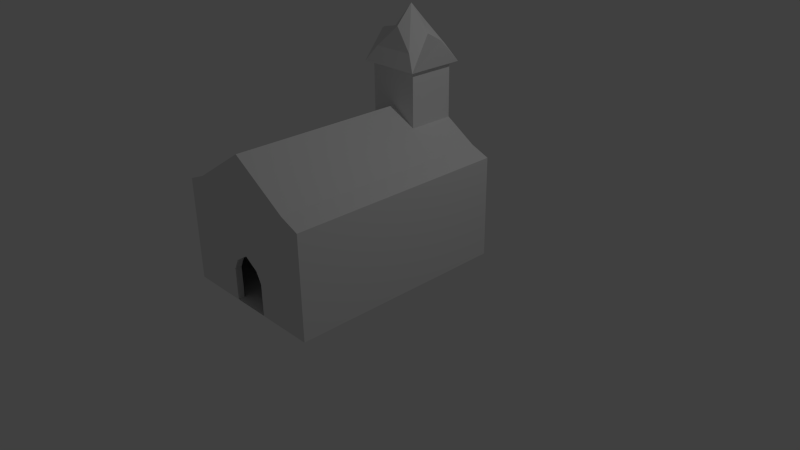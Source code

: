 # Source: church.blend  (saved by Blender 2.67.0; exported with 4.5.12 LTS)
import bpy
from mathutils import Matrix  # noqa: F401  (used for matrix-valued properties, if any)

bpy.ops.wm.read_factory_settings(use_empty=True)
scene = bpy.context.scene
scene.name = 'Scene'

# ---- collections
col_collection_1 = bpy.data.collections.new('Collection 1'); scene.collection.children.link(col_collection_1)

# ---- materials (node trees are filled in below, after node groups)
mat_material = bpy.data.materials.new('Material')
mat_material.alpha_threshold = 0.0
mat_material.use_transparent_shadow = False
mat_material.roughness = 0.5
mat_material.line_color = (0.0, 0.0, 0.0, 1.0)

# ---- material node trees

# ---- world
world_world = bpy.data.worlds.new('World'); scene.world = world_world
world_world.color = (0.05088, 0.05088, 0.05088)
world_world.use_sun_shadow = False
world_world.sun_shadow_jitter_overblur = 0.0
world_world.cycles.sampling_method = 'MANUAL'
world_world.cycles.sample_map_resolution = 256

# ---- cameras
cam_camera = bpy.data.cameras.new('Camera')
cam_camera.clip_end = 100.0
cam_camera.lens = 35.0
cam_camera.sensor_width = 32.0
cam_camera.sensor_height = 18.0
cam_camera.ortho_scale = 7.314
cam_camera.dof.focus_distance = 0.0
cam_camera.dof.aperture_fstop = 128.0

# ---- lights
light_lamp = bpy.data.lights.new('Lamp', 'POINT')
light_lamp.transmission_factor = 0.0
light_lamp.cutoff_distance = 30.0
light_lamp.energy = 100.0
light_lamp.shadow_buffer_clip_start = 1.001
light_lamp.shadow_soft_size = 0.1
light_lamp.shadow_maximum_resolution = 0.006
light_lamp.use_absolute_resolution = True
light_lamp.cycles.use_multiple_importance_sampling = False

# ---- meshes
me_cylinder = bpy.data.meshes.new('Cylinder')
me_cylinder.from_pydata([(0.09564, -2.162, 0.917), (0.09564, -2.162, 1.935), (0.1261, -2.172, 0.917), (0.1261, -2.172, 1.935), (0.145, -2.198, 0.917), (0.145, -2.198, 1.935), (0.145, -2.23, 0.917), (0.145, -2.23, 1.935), (0.1261, -2.256, 0.917), (0.1261, -2.256, 1.935), (0.09564, -2.266, 0.917), (0.09564, -2.266, 1.935), (0.06512, -2.256, 0.917), (0.06512, -2.256, 1.935), (0.04627, -2.23, 0.917), (0.04627, -2.23, 1.935), (0.04627, -2.198, 0.917), (0.04627, -2.198, 1.935), (0.06512, -2.172, 0.917), (0.06512, -2.172, 1.935), (-1.076, -2.162, 0.917), (-1.076, -2.162, 1.935), (-1.045, -2.172, 0.917), (-1.045, -2.172, 1.935), (-1.026, -2.198, 0.917), (-1.026, -2.198, 1.935), (-1.026, -2.23, 0.917), (-1.026, -2.23, 1.935), (-1.045, -2.256, 0.917), (-1.045, -2.256, 1.935), (-1.076, -2.266, 0.917), (-1.076, -2.266, 1.935), (-1.106, -2.256, 0.917), (-1.106, -2.256, 1.935), (-1.125, -2.23, 0.917), (-1.125, -2.23, 1.935), (-1.125, -2.198, 0.917), (-1.125, -2.198, 1.935), (-1.106, -2.172, 0.917), (-1.106, -2.172, 1.935), (-1.076, -0.249, 0.917), (-1.076, -0.249, 1.935), (-1.045, -0.2589, 0.917), (-1.045, -0.2589, 1.935), (-1.026, -0.2849, 0.917), (-1.026, -0.2849, 1.935), (-1.026, -0.3169, 0.917), (-1.026, -0.3169, 1.935), (-1.045, -0.3429, 0.917), (-1.045, -0.3429, 1.935), (-1.076, -0.3528, 0.917), (-1.076, -0.3528, 1.935), (-1.106, -0.3429, 0.917), (-1.106, -0.3429, 1.935), (-1.125, -0.3169, 0.917), (-1.125, -0.3169, 1.935), (-1.125, -0.2849, 0.917), (-1.125, -0.2849, 1.935), (-1.106, -0.2589, 0.917), (-1.106, -0.2589, 1.935), (0.1337, -0.249, 0.917), (0.1337, -0.249, 1.935), (0.1643, -0.2589, 0.917), (0.1643, -0.2589, 1.935), (0.1831, -0.2849, 0.917), (0.1831, -0.2849, 1.935), (0.1831, -0.3169, 0.917), (0.1831, -0.3169, 1.935), (0.1643, -0.3429, 0.917), (0.1643, -0.3429, 1.935), (0.1337, -0.3528, 0.917), (0.1337, -0.3528, 1.935), (0.1032, -0.3429, 0.917), (0.1032, -0.3429, 1.935), (0.08438, -0.3169, 0.917), (0.08438, -0.3169, 1.935), (0.08438, -0.2849, 0.917), (0.08438, -0.2849, 1.935), (0.1032, -0.2589, 0.917), (0.1032, -0.2589, 1.935), (0.1337, -1.258, 0.917), (0.1337, -1.258, 1.935), (0.1643, -1.268, 0.917), (0.1643, -1.268, 1.935), (0.1831, -1.294, 0.917), (0.1831, -1.294, 1.935), (0.1831, -1.326, 0.917), (0.1831, -1.326, 1.935), (0.1643, -1.352, 0.917), (0.1643, -1.352, 1.935), (0.1337, -1.362, 0.917), (0.1337, -1.362, 1.935), (0.1032, -1.352, 0.917), (0.1032, -1.352, 1.935), (0.08438, -1.326, 0.917), (0.08438, -1.326, 1.935), (0.08438, -1.294, 0.917), (0.08438, -1.294, 1.935), (0.1032, -1.268, 0.917), (0.1032, -1.268, 1.935), (-1.075, -1.258, 0.917), (-1.075, -1.258, 1.935), (-1.044, -1.268, 0.917), (-1.044, -1.268, 1.935), (-1.025, -1.294, 0.917), (-1.025, -1.294, 1.935), (-1.025, -1.326, 0.917), (-1.025, -1.326, 1.935), (-1.044, -1.352, 0.917), (-1.044, -1.352, 1.935), (-1.075, -1.362, 0.917), (-1.075, -1.362, 1.935), (-1.105, -1.352, 0.917), (-1.105, -1.352, 1.935), (-1.124, -1.326, 0.917), (-1.124, -1.326, 1.935), (-1.124, -1.294, 0.917), (-1.124, -1.294, 1.935), (-1.105, -1.268, 0.917), (-1.105, -1.268, 1.935)], [], [(0, 1, 3, 2), (2, 3, 5, 4), (4, 5, 7, 6), (6, 7, 9, 8), (8, 9, 11, 10), (10, 11, 13, 12), (12, 13, 15, 14), (14, 15, 17, 16), (3, 1, 19, 17, 15, 13, 11, 9, 7, 5), (18, 19, 1, 0), (16, 17, 19, 18), (0, 2, 4, 6, 8, 10, 12, 14, 16, 18), (20, 21, 23, 22), (22, 23, 25, 24), (24, 25, 27, 26), (26, 27, 29, 28), (28, 29, 31, 30), (30, 31, 33, 32), (32, 33, 35, 34), (34, 35, 37, 36), (23, 21, 39, 37, 35, 33, 31, 29, 27, 25), (38, 39, 21, 20), (36, 37, 39, 38), (40, 41, 43, 42), (42, 43, 45, 44), (44, 45, 47, 46), (46, 47, 49, 48), (48, 49, 51, 50), (50, 51, 53, 52), (52, 53, 55, 54), (54, 55, 57, 56), (43, 41, 59, 57, 55, 53, 51, 49, 47, 45), (58, 59, 41, 40), (56, 57, 59, 58), (60, 61, 63, 62), (62, 63, 65, 64), (64, 65, 67, 66), (66, 67, 69, 68), (68, 69, 71, 70), (70, 71, 73, 72), (72, 73, 75, 74), (74, 75, 77, 76), (63, 61, 79, 77, 75, 73, 71, 69, 67, 65), (78, 79, 61, 60), (76, 77, 79, 78), (80, 81, 83, 82), (82, 83, 85, 84), (84, 85, 87, 86), (86, 87, 89, 88), (88, 89, 91, 90), (90, 91, 93, 92), (92, 93, 95, 94), (94, 95, 97, 96), (83, 81, 99, 97, 95, 93, 91, 89, 87, 85), (98, 99, 81, 80), (96, 97, 99, 98), (100, 101, 103, 102), (102, 103, 105, 104), (104, 105, 107, 106), (106, 107, 109, 108), (108, 109, 111, 110), (110, 111, 113, 112), (112, 113, 115, 114), (114, 115, 117, 116), (103, 101, 119, 117, 115, 113, 111, 109, 107, 105), (118, 119, 101, 100), (116, 117, 119, 118)])
me_cylinder.use_remesh_preserve_volume = False
me_cylinder.use_remesh_preserve_attributes = False
me_cylinder.use_mirror_vertex_groups = False
me_cylinder.update()
me_cube = bpy.data.meshes.new('Cube')
me_cube.from_pydata([(1.0, 1.0, -0.9995), (1.0, -1.81, -0.9995), (-1.0, -1.81, -0.9995), (-1.0, 1.0, -0.9995), (1.0, 1.0, 0.3183), (1.0, -1.81, 0.3183), (-1.0, -1.81, 0.3183), (-1.0, 1.0, 0.3183), (0.0, -1.81, -0.9995), (1.0, -1.81, -0.3752), (-1.0, -1.81, -0.3752), (-5.364e-07, -1.81, 0.8981), (-0.2529, -1.81, -0.9995), (1.0, -1.81, -0.2288), (-1.0, -1.81, -0.2288), (-0.7486, -1.81, 0.4217), (0.2529, -1.81, -0.9995), (1.0, -1.81, -0.6704), (-1.0, -1.81, -0.6704), (0.7486, -1.81, 0.4217), (-0.2529, -1.81, -0.7234), (0.2529, -1.81, -0.7234), (-3.516e-07, -1.81, -0.3276), (-0.2529, -1.81, -0.5849), (-0.2529, -1.81, -0.9165), (0.2529, -1.81, -0.9165), (0.2529, -1.81, -0.5849), (-0.1835, -1.81, -0.4481), (0.1835, -1.81, -0.4481), (1.788e-07, 1.0, -0.9995), (1.0, 1.0, -0.3409), (-1.0, 1.0, -0.3409), (2.384e-07, 1.0, 0.8981), (2.384e-07, 1.0, -0.3409), (-0.5, 1.0, -0.9995), (1.0, 1.0, -0.0113), (-1.0, 1.0, -0.0113), (-0.7486, 1.0, 0.4217), (0.5, 1.0, -0.9995), (1.0, 1.0, -0.6704), (-1.0, 1.0, -0.6704), (0.7486, 1.0, 0.4217), (-0.5, 1.0, -0.3409), (0.5, 1.0, -0.3409), (2.384e-07, 1.0, -0.0113), (2.086e-07, 1.0, -0.6704), (-0.5, 1.0, -0.6704), (-0.5, 1.0, -0.0113), (0.5, 1.0, -0.0113), (0.5, 1.0, -0.6704), (0.9987, -1.81, 0.01463), (-0.9983, -1.81, 0.01463), (0.9987, 0.9995, 0.01463), (-0.9983, 0.9995, 0.01463), (-0.335, 0.3865, 0.6737), (-0.335, 0.9999, 0.6737), (0.3394, 0.9999, 0.6737), (0.3394, 0.3865, 0.6737), (-0.4065, 0.3071, 1.387), (-0.4065, 1.075, 1.387), (0.4109, 1.075, 1.387), (0.4109, 0.3071, 1.387), (-0.4952, 0.6912, 1.722), (0.002191, 0.9186, 1.847), (0.4996, 0.6912, 1.722), (0.002191, 0.4637, 1.847), (0.002191, 0.6912, 2.087), (-0.335, 0.3865, 1.369), (0.3394, 0.3865, 1.369), (-0.335, 0.9999, 1.369), (0.3394, 0.9999, 1.369), (0.2768, 0.9943, 1.583), (-0.2724, 0.388, 1.583), (-0.2724, 0.9943, 1.583), (0.2768, 0.388, 1.583), (-0.2756, 0.6912, 1.769), (0.2799, 0.6912, 1.769), (-0.4301, 0.3416, -0.9984), (-0.4301, 0.9992, -0.9984), (0.4285, 0.9992, -0.9984), (0.4285, 0.3416, -0.9984), (-0.4301, 0.3416, -0.9562), (-0.4301, 0.9992, -0.9562), (0.4285, 0.9992, -0.9562), (0.4285, 0.3416, -0.9562), (-0.1366, 0.475, -0.9571), (-0.1366, 0.6672, -0.9571), (0.1459, 0.6672, -0.9572), (0.1459, 0.475, -0.9572), (-0.2087, 0.426, -0.8391), (-0.2087, 0.7162, -0.8391), (0.218, 0.7162, -0.8391), (0.218, 0.426, -0.8391), (-0.2087, 0.5711, -0.8391), (-0.1366, 0.6672, -0.8938), (-0.1366, 0.475, -0.8938), (0.004632, 0.7162, -0.8391), (0.1459, 0.6672, -0.8938), (0.218, 0.5711, -0.8391), (0.1459, 0.475, -0.8938), (0.004632, 0.426, -0.8391), (-0.1366, 0.5711, -0.8938), (0.004632, 0.6672, -0.8938), (0.1459, 0.5711, -0.8938), (0.004632, 0.475, -0.8938), (0.004632, 0.5711, -0.8441), (-0.2087, 0.6437, -0.8391), (-0.2087, 0.426, -0.8867), (0.1113, 0.7162, -0.8391), (0.218, 0.4986, -0.8391), (-0.1021, 0.426, -0.8391), (-0.2087, 0.4986, -0.8391), (-0.2087, 0.7162, -0.8867), (-0.1021, 0.7162, -0.8391), (0.218, 0.7162, -0.8867), (0.218, 0.6437, -0.8391), (0.218, 0.426, -0.8867), (0.1113, 0.426, -0.8391), (-0.2087, 0.5711, -0.8867), (-0.1366, 0.5231, -0.8938), (-0.1366, 0.6191, -0.8938), (0.004632, 0.7162, -0.8867), (-0.066, 0.6672, -0.8938), (0.07527, 0.6672, -0.8938), (0.218, 0.5711, -0.8867), (0.1459, 0.6191, -0.8938), (0.1459, 0.5231, -0.8938), (0.004632, 0.426, -0.8867), (0.07527, 0.475, -0.8938), (-0.066, 0.475, -0.8938), (-0.2087, 0.4986, -0.8867), (-0.2087, 0.6437, -0.8867), (-0.1021, 0.7162, -0.8867), (0.1113, 0.7162, -0.8867), (0.218, 0.6437, -0.8867), (0.218, 0.4986, -0.8867), (0.1113, 0.426, -0.8867), (-0.1021, 0.426, -0.8867), (-0.1366, 0.5231, -0.9571), (-0.066, 0.6672, -0.9571), (0.1459, 0.6191, -0.9572), (0.07527, 0.475, -0.9572), (-0.1366, 0.6191, -0.9571), (0.07527, 0.6672, -0.9572), (0.1459, 0.5231, -0.9572), (-0.066, 0.475, -0.9571), (0.07527, 0.6191, -0.9572), (0.07527, 0.5231, -0.9572), (-0.066, 0.5231, -0.9571), (-0.066, 0.6191, -0.9571), (0.03995, 0.6672, -0.8938), (-0.03069, 0.475, -0.8938), (-0.03069, 0.6672, -0.8938), (0.03995, 0.475, -0.8938), (-0.066, 0.5711, -0.8938), (0.004632, 0.5711, -0.8938), (0.07527, 0.5711, -0.8938), (-0.03069, 0.5711, -0.8938), (0.03995, 0.5711, -0.8938), (-0.066, 0.5231, -0.8938), (0.07527, 0.6191, -0.8938), (0.05761, 0.6672, -0.8938), (-0.04834, 0.475, -0.8938), (-0.04834, 0.6672, -0.8938), (0.05761, 0.475, -0.8938), (-0.066, 0.6191, -0.8938), (0.07527, 0.5231, -0.8938), (-0.04834, 0.5711, -0.8938), (-0.03069, 0.5231, -0.8938), (-0.03069, 0.6191, -0.8938), (0.05761, 0.5711, -0.8938), (0.03995, 0.6191, -0.8938), (0.03995, 0.5231, -0.8938), (-0.04834, 0.5231, -0.8938), (-0.04834, 0.6191, -0.8938), (0.05761, 0.6191, -0.8938), (0.05761, 0.5231, -0.8938), (0.4601, 0.1181, -0.9999), (0.4619, 0.02643, -0.9999), (0.254, 0.02234, -0.9999), (0.2522, 0.114, -0.9999), (0.4601, 0.1181, -0.9406), (0.4908, 0.02319, -0.8684), (0.2252, 0.01797, -0.8684), (0.2522, 0.114, -0.9406), (0.4901, 0.05823, -0.8684), (0.3579, 0.02438, -0.8798), (0.2245, 0.053, -0.8684), (0.3561, 0.1161, -0.9406), (0.3574, 0.05181, -0.8798), (0.2534, 0.05184, -0.9406), (0.4081, 0.1171, -0.9406), (0.4613, 0.05593, -0.9406), (0.3041, 0.1151, -0.9406), (0.4094, 0.05283, -0.8785), (0.3054, 0.05079, -0.8785), (0.3574, 0.05388, -0.9406), (0.4093, 0.05491, -0.9406), (0.3054, 0.05286, -0.9406), (0.461, 0.07228, -0.9657), (0.3579, 0.02438, -0.9657), (0.2531, 0.06819, -0.9657), (0.3561, 0.1161, -0.9657), (0.357, 0.07024, -0.9657), (0.4606, 0.09521, -0.9999), (0.4384, 0.02597, -0.9999), (0.2535, 0.04526, -0.9999), (0.2757, 0.1145, -0.9999), (0.4615, 0.04936, -0.9999), (0.2775, 0.0228, -0.9999), (0.2526, 0.09112, -0.9999), (0.4366, 0.1177, -0.9999), (0.305, 0.06921, -0.9657), (0.409, 0.07126, -0.9657), (0.3566, 0.09316, -0.9657), (0.3575, 0.04731, -0.9657), (0.277, 0.04572, -0.9999), (0.2761, 0.09158, -0.9999), (0.4371, 0.09475, -0.9999), (0.438, 0.04889, -0.9999), (0.2791, 0.0687, -0.9657), (0.435, 0.07177, -0.9657), (0.4606, 0.09398, -0.9657), (0.2535, 0.04649, -0.9657), (0.4614, 0.05058, -0.9657), (0.2526, 0.08989, -0.9657), (0.2767, 0.04572, -0.9999), (0.3055, 0.04751, -0.9657), (0.2758, 0.09157, -0.9999), (0.3046, 0.09091, -0.9657), (0.4369, 0.09474, -0.9999), (0.4086, 0.09296, -0.9657), (0.4378, 0.04889, -0.9999), (0.4095, 0.04956, -0.9657), (0.2786, 0.0904, -0.9657), (0.2795, 0.047, -0.9657), (0.4346, 0.09347, -0.9657), (0.4354, 0.05007, -0.9657), (0.3564, 0.1046, -0.9657), (0.4346, 0.02589, -0.9657), (0.2794, 0.1146, -0.9657), (0.2812, 0.02287, -0.9657), (0.4328, 0.1176, -0.9657), (0.3577, 0.03585, -0.9657), (0.28, 0.04578, -0.9657), (0.2772, 0.03426, -0.9999), (0.2791, 0.09164, -0.9657), (0.2759, 0.103, -0.9999), (0.4345, 0.0947, -0.9657), (0.4368, 0.1062, -0.9999), (0.4354, 0.04884, -0.9657), (0.4382, 0.03743, -0.9999), (0.4344, 0.03736, -0.9657), (0.281, 0.03434, -0.9657), (0.2797, 0.1031, -0.9657), (0.4331, 0.1061, -0.9657), (0.306, 0.02336, -0.8785), (0.4099, 0.02541, -0.8785), (0.4619, 0.02643, -0.9411), (0.254, 0.02234, -0.9411), (0.4601, -0.1103, -0.9999), (0.4619, -0.202, -0.9999), (0.254, -0.2061, -0.9999), (0.2522, -0.1144, -0.9999), (0.4601, -0.1103, -0.9406), (0.4908, -0.2052, -0.8684), (0.2252, -0.2105, -0.8684), (0.2522, -0.1144, -0.9406), (0.4901, -0.1702, -0.8684), (0.3579, -0.204, -0.8798), (0.2245, -0.1754, -0.8684), (0.3561, -0.1123, -0.9406), (0.3574, -0.1766, -0.8798), (0.2534, -0.1766, -0.9406), (0.4081, -0.1113, -0.9406), (0.4613, -0.1725, -0.9406), (0.3041, -0.1134, -0.9406), (0.4094, -0.1756, -0.8785), (0.3054, -0.1776, -0.8785), (0.3574, -0.1745, -0.9406), (0.4093, -0.1735, -0.9406), (0.3054, -0.1756, -0.9406), (0.461, -0.1561, -0.9657), (0.3579, -0.204, -0.9657), (0.2531, -0.1602, -0.9657), (0.3561, -0.1123, -0.9657), (0.357, -0.1582, -0.9657), (0.4606, -0.1332, -0.9999), (0.4384, -0.2025, -0.9999), (0.2535, -0.1832, -0.9999), (0.2757, -0.1139, -0.9999), (0.4615, -0.1791, -0.9999), (0.2775, -0.2056, -0.9999), (0.2531, -0.1373, -0.9999), (0.4366, -0.1108, -0.9999), (0.305, -0.1592, -0.9657), (0.409, -0.1572, -0.9657), (0.3566, -0.1353, -0.9657), (0.3575, -0.1811, -0.9657), (0.277, -0.1827, -0.9999), (0.2761, -0.1369, -0.9999), (0.4371, -0.1337, -0.9999), (0.438, -0.1795, -0.9999), (0.2791, -0.1597, -0.9657), (0.435, -0.1567, -0.9657), (0.4606, -0.1344, -0.9657), (0.2535, -0.1819, -0.9657), (0.4614, -0.1778, -0.9657), (0.2538, -0.1385, -0.9657), (0.2767, -0.1827, -0.9999), (0.3055, -0.1809, -0.9657), (0.3046, -0.1375, -0.9657), (0.4369, -0.1337, -0.9999), (0.4086, -0.1355, -0.9657), (0.4378, -0.1795, -0.9999), (0.4095, -0.1789, -0.9657), (0.2872, -0.138, -0.9657), (0.2795, -0.1814, -0.9657), (0.4346, -0.135, -0.9657), (0.4354, -0.1784, -0.9657), (0.3564, -0.1238, -0.9657), (0.4346, -0.2025, -0.9657), (0.2794, -0.1139, -0.9657), (0.2812, -0.2056, -0.9657), (0.4328, -0.1108, -0.9657), (0.3577, -0.1926, -0.9657), (0.28, -0.1826, -0.9657), (0.2772, -0.1942, -0.9999), (0.2791, -0.1368, -0.9657), (0.2759, -0.1254, -0.9999), (0.4345, -0.1337, -0.9657), (0.4368, -0.1222, -0.9999), (0.4354, -0.1796, -0.9657), (0.4382, -0.191, -0.9999), (0.4344, -0.1911, -0.9657), (0.281, -0.1941, -0.9657), (0.2797, -0.1253, -0.9657), (0.4331, -0.1223, -0.9657), (0.306, -0.2051, -0.8785), (0.4099, -0.203, -0.8785), (0.4619, -0.202, -0.9411), (0.254, -0.2061, -0.9411), (0.4601, -0.3798, -0.9999), (0.4619, -0.4715, -0.9999), (0.254, -0.4756, -0.9999), (0.2522, -0.3839, -0.9999), (0.4601, -0.3798, -0.9406), (0.4908, -0.4747, -0.8684), (0.2252, -0.4799, -0.8684), (0.2522, -0.3839, -0.9406), (0.4901, -0.4397, -0.8684), (0.3579, -0.4735, -0.8798), (0.2245, -0.4449, -0.8684), (0.3561, -0.3818, -0.9406), (0.3574, -0.4461, -0.8798), (0.2534, -0.4461, -0.9406), (0.4081, -0.3808, -0.9406), (0.4613, -0.442, -0.9406), (0.3041, -0.3828, -0.9406), (0.4094, -0.4451, -0.8785), (0.3054, -0.4471, -0.8785), (0.3574, -0.444, -0.9406), (0.4093, -0.443, -0.9406), (0.3054, -0.445, -0.9406), (0.461, -0.4256, -0.9657), (0.3579, -0.4735, -0.9657), (0.2531, -0.4297, -0.9657), (0.3561, -0.3818, -0.9657), (0.357, -0.4277, -0.9657), (0.4606, -0.4027, -0.9999), (0.4384, -0.4719, -0.9999), (0.2535, -0.4526, -0.9999), (0.2757, -0.3834, -0.9999), (0.4615, -0.4485, -0.9999), (0.2775, -0.4751, -0.9999), (0.2526, -0.4068, -0.9999), (0.4366, -0.3802, -0.9999), (0.305, -0.4287, -0.9657), (0.409, -0.4266, -0.9657), (0.3566, -0.4047, -0.9657), (0.3575, -0.4506, -0.9657), (0.277, -0.4522, -0.9999), (0.2761, -0.4063, -0.9999), (0.4371, -0.4031, -0.9999), (0.438, -0.449, -0.9999), (0.2791, -0.4292, -0.9657), (0.435, -0.4261, -0.9657), (0.4606, -0.4039, -0.9657), (0.2535, -0.4514, -0.9657), (0.4614, -0.4473, -0.9657), (0.2526, -0.408, -0.9657), (0.2767, -0.4522, -0.9999), (0.3055, -0.4504, -0.9657), (0.2758, -0.4063, -0.9999), (0.3046, -0.407, -0.9657), (0.4369, -0.4031, -0.9999), (0.4086, -0.4049, -0.9657), (0.4378, -0.449, -0.9999), (0.4095, -0.4483, -0.9657), (0.2786, -0.4075, -0.9657), (0.2795, -0.4509, -0.9657), (0.4346, -0.4044, -0.9657), (0.4354, -0.4478, -0.9657), (0.3564, -0.3933, -0.9657), (0.4346, -0.472, -0.9657), (0.2794, -0.3833, -0.9657), (0.2812, -0.475, -0.9657), (0.4328, -0.3803, -0.9657), (0.3577, -0.462, -0.9657), (0.28, -0.4521, -0.9657), (0.2772, -0.4636, -0.9999), (0.2791, -0.4063, -0.9657), (0.2759, -0.3949, -0.9999), (0.4345, -0.4032, -0.9657), (0.4368, -0.3917, -0.9999), (0.4354, -0.449, -0.9657), (0.4382, -0.4605, -0.9999), (0.4344, -0.4605, -0.9657), (0.281, -0.4636, -0.9657), (0.2797, -0.3948, -0.9657), (0.4331, -0.3918, -0.9657), (0.306, -0.4745, -0.8785), (0.4099, -0.4725, -0.8785), (0.4619, -0.4715, -0.9411), (0.254, -0.4756, -0.9411), (0.4601, -0.5889, -0.9999), (0.4619, -0.6806, -0.9999), (0.254, -0.6847, -0.9999), (0.2522, -0.593, -0.9999), (0.4601, -0.5889, -0.9406), (0.4908, -0.6838, -0.8684), (0.2252, -0.689, -0.8684), (0.2522, -0.593, -0.9406), (0.4901, -0.6488, -0.8684), (0.3579, -0.6826, -0.8798), (0.2245, -0.654, -0.8684), (0.3561, -0.5909, -0.9406), (0.3574, -0.6552, -0.8798), (0.2534, -0.6552, -0.9406), (0.4081, -0.5899, -0.9406), (0.4613, -0.6511, -0.9406), (0.3041, -0.5919, -0.9406), (0.4094, -0.6542, -0.8785), (0.3054, -0.6562, -0.8785), (0.3574, -0.6531, -0.9406), (0.4093, -0.6521, -0.9406), (0.3054, -0.6541, -0.9406), (0.461, -0.6347, -0.9657), (0.3579, -0.6826, -0.9657), (0.2531, -0.6388, -0.9657), (0.3561, -0.5909, -0.9657), (0.357, -0.6368, -0.9657), (0.4606, -0.6118, -0.9999), (0.4384, -0.681, -0.9999), (0.2535, -0.6617, -0.9999), (0.2757, -0.5925, -0.9999), (0.4615, -0.6576, -0.9999), (0.2775, -0.6842, -0.9999), (0.2526, -0.6159, -0.9999), (0.4366, -0.5893, -0.9999), (0.305, -0.6378, -0.9657), (0.409, -0.6357, -0.9657), (0.3566, -0.6138, -0.9657), (0.3575, -0.6597, -0.9657), (0.277, -0.6613, -0.9999), (0.2761, -0.6154, -0.9999), (0.4371, -0.6123, -0.9999), (0.438, -0.6581, -0.9999), (0.2791, -0.6383, -0.9657), (0.435, -0.6352, -0.9657), (0.4606, -0.613, -0.9657), (0.2535, -0.6605, -0.9657), (0.4614, -0.6564, -0.9657), (0.2526, -0.6171, -0.9657), (0.2767, -0.6613, -0.9999), (0.3055, -0.6595, -0.9657), (0.2758, -0.6154, -0.9999), (0.3046, -0.6161, -0.9657), (0.4369, -0.6123, -0.9999), (0.4086, -0.614, -0.9657), (0.4378, -0.6581, -0.9999), (0.4095, -0.6574, -0.9657), (0.2786, -0.6166, -0.9657), (0.2795, -0.66, -0.9657), (0.4346, -0.6135, -0.9657), (0.4354, -0.6569, -0.9657), (0.3564, -0.6024, -0.9657), (0.4346, -0.6811, -0.9657), (0.2794, -0.5924, -0.9657), (0.2812, -0.6841, -0.9657), (0.4328, -0.5894, -0.9657), (0.3577, -0.6712, -0.9657), (0.28, -0.6612, -0.9657), (0.2772, -0.6727, -0.9999), (0.2791, -0.6154, -0.9657), (0.2759, -0.604, -0.9999), (0.4345, -0.6123, -0.9657), (0.4368, -0.6008, -0.9999), (0.4354, -0.6582, -0.9657), (0.4382, -0.6696, -0.9999), (0.4344, -0.6696, -0.9657), (0.281, -0.6727, -0.9657), (0.2797, -0.6039, -0.9657), (0.4331, -0.6009, -0.9657), (0.306, -0.6836, -0.8785), (0.4099, -0.6816, -0.8785), (0.4619, -0.6806, -0.9411), (0.254, -0.6847, -0.9411), (0.4601, -0.7833, -0.9999), (0.4619, -0.875, -0.9999), (0.254, -0.8791, -0.9999), (0.2522, -0.7874, -0.9999), (0.4601, -0.7833, -0.9406), (0.4908, -0.8783, -0.8684), (0.2252, -0.8835, -0.8684), (0.2522, -0.7874, -0.9406), (0.4901, -0.8432, -0.8684), (0.3579, -0.8771, -0.8798), (0.2245, -0.8485, -0.8684), (0.3561, -0.7854, -0.9406), (0.3574, -0.8497, -0.8798), (0.2534, -0.8496, -0.9406), (0.4081, -0.7844, -0.9406), (0.4613, -0.8455, -0.9406), (0.3041, -0.7864, -0.9406), (0.4094, -0.8486, -0.8785), (0.3054, -0.8507, -0.8785), (0.3574, -0.8476, -0.9406), (0.4093, -0.8466, -0.9406), (0.3054, -0.8486, -0.9406), (0.461, -0.8292, -0.9657), (0.3579, -0.8771, -0.9657), (0.2531, -0.8333, -0.9657), (0.3561, -0.7854, -0.9657), (0.357, -0.8312, -0.9657), (0.4606, -0.8063, -0.9999), (0.4384, -0.8755, -0.9999), (0.2535, -0.8562, -0.9999), (0.2757, -0.787, -0.9999), (0.4615, -0.8521, -0.9999), (0.2775, -0.8787, -0.9999), (0.2526, -0.8103, -0.9999), (0.4366, -0.7838, -0.9999), (0.305, -0.8323, -0.9657), (0.409, -0.8302, -0.9657), (0.3566, -0.8083, -0.9657), (0.3575, -0.8542, -0.9657), (0.277, -0.8557, -0.9999), (0.2761, -0.8099, -0.9999), (0.4371, -0.8067, -0.9999), (0.438, -0.8526, -0.9999), (0.2791, -0.8328, -0.9657), (0.435, -0.8297, -0.9657), (0.4606, -0.8075, -0.9657), (0.2535, -0.855, -0.9657), (0.4614, -0.8509, -0.9657), (0.2526, -0.8116, -0.9657), (0.2767, -0.8557, -0.9999), (0.3055, -0.854, -0.9657), (0.2758, -0.8099, -0.9999), (0.3046, -0.8106, -0.9657), (0.4369, -0.8067, -0.9999), (0.4086, -0.8085, -0.9657), (0.4378, -0.8526, -0.9999), (0.4095, -0.8519, -0.9657), (0.2786, -0.8111, -0.9657), (0.2795, -0.8545, -0.9657), (0.4346, -0.808, -0.9657), (0.4354, -0.8514, -0.9657), (0.3564, -0.7968, -0.9657), (0.4346, -0.8756, -0.9657), (0.2794, -0.7869, -0.9657), (0.2812, -0.8786, -0.9657), (0.4328, -0.7839, -0.9657), (0.3577, -0.8656, -0.9657), (0.28, -0.8557, -0.9657), (0.2772, -0.8672, -0.9999), (0.2791, -0.8098, -0.9657), (0.2759, -0.7984, -0.9999), (0.4345, -0.8068, -0.9657), (0.4368, -0.7953, -0.9999), (0.4354, -0.8526, -0.9657), (0.4382, -0.864, -0.9999), (0.4344, -0.8641, -0.9657), (0.281, -0.8671, -0.9657), (0.2797, -0.7983, -0.9657), (0.4331, -0.7953, -0.9657), (0.306, -0.8781, -0.8785), (0.4099, -0.8761, -0.8785), (0.4619, -0.875, -0.9411), (0.254, -0.8791, -0.9411), (0.4601, -0.9613, -0.9999), (0.4619, -1.053, -0.9999), (0.254, -1.057, -0.9999), (0.2522, -0.9653, -0.9999), (0.4601, -0.9613, -0.9406), (0.4908, -1.056, -0.8684), (0.2252, -1.061, -0.8684), (0.2522, -0.9653, -0.9406), (0.4901, -1.021, -0.8684), (0.3579, -1.055, -0.8798), (0.2245, -1.026, -0.8684), (0.3561, -0.9633, -0.9406), (0.3574, -1.028, -0.8798), (0.2534, -1.028, -0.9406), (0.4081, -0.9623, -0.9406), (0.4613, -1.023, -0.9406), (0.3041, -0.9643, -0.9406), (0.4094, -1.027, -0.8785), (0.3054, -1.029, -0.8785), (0.3574, -1.026, -0.9406), (0.4093, -1.024, -0.9406), (0.3054, -1.027, -0.9406), (0.461, -1.007, -0.9657), (0.3579, -1.055, -0.9657), (0.2531, -1.011, -0.9657), (0.3561, -0.9633, -0.9657), (0.357, -1.009, -0.9657), (0.4606, -0.9842, -0.9999), (0.4384, -1.053, -0.9999), (0.2535, -1.034, -0.9999), (0.2757, -0.9649, -0.9999), (0.4615, -1.03, -0.9999), (0.2775, -1.057, -0.9999), (0.2526, -0.9883, -0.9999), (0.4366, -0.9617, -0.9999), (0.305, -1.01, -0.9657), (0.409, -1.008, -0.9657), (0.3566, -0.9862, -0.9657), (0.3575, -1.032, -0.9657), (0.277, -1.034, -0.9999), (0.2761, -0.9878, -0.9999), (0.4371, -0.9846, -0.9999), (0.438, -1.03, -0.9999), (0.2791, -1.011, -0.9657), (0.435, -1.008, -0.9657), (0.4606, -0.9854, -0.9657), (0.2535, -1.033, -0.9657), (0.4614, -1.029, -0.9657), (0.2526, -0.9895, -0.9657), (0.2767, -1.034, -0.9999), (0.3055, -1.032, -0.9657), (0.2758, -0.9878, -0.9999), (0.3046, -0.9885, -0.9657), (0.4369, -0.9846, -0.9999), (0.4086, -0.9864, -0.9657), (0.4378, -1.03, -0.9999), (0.4095, -1.03, -0.9657), (0.2786, -0.989, -0.9657), (0.2795, -1.032, -0.9657), (0.4346, -0.9859, -0.9657), (0.4354, -1.029, -0.9657), (0.3564, -0.9748, -0.9657), (0.4346, -1.053, -0.9657), (0.2794, -0.9648, -0.9657), (0.2812, -1.057, -0.9657), (0.4328, -0.9618, -0.9657), (0.3577, -1.044, -0.9657), (0.28, -1.034, -0.9657), (0.2772, -1.045, -0.9999), (0.2791, -0.9878, -0.9657), (0.2759, -0.9763, -0.9999), (0.4345, -0.9847, -0.9657), (0.4368, -0.9732, -0.9999), (0.4354, -1.031, -0.9657), (0.4382, -1.042, -0.9999), (0.4344, -1.042, -0.9657), (0.281, -1.045, -0.9657), (0.2797, -0.9763, -0.9657), (0.4331, -0.9733, -0.9657), (0.306, -1.056, -0.8785), (0.4099, -1.054, -0.8785), (0.4619, -1.053, -0.9411), (0.254, -1.057, -0.9411), (0.4601, -1.151, -0.9999), (0.4619, -1.243, -0.9999), (0.254, -1.247, -0.9999), (0.2522, -1.155, -0.9999), (0.4601, -1.151, -0.9406), (0.4908, -1.246, -0.8684), (0.2252, -1.251, -0.8684), (0.2522, -1.155, -0.9406), (0.4901, -1.211, -0.8684), (0.3579, -1.245, -0.8798), (0.2245, -1.216, -0.8684), (0.3561, -1.153, -0.9406), (0.3574, -1.217, -0.8798), (0.2534, -1.217, -0.9406), (0.4081, -1.152, -0.9406), (0.4613, -1.213, -0.9406), (0.3041, -1.154, -0.9406), (0.4094, -1.216, -0.8785), (0.3054, -1.218, -0.8785), (0.3574, -1.215, -0.9406), (0.4093, -1.214, -0.9406), (0.3054, -1.216, -0.9406), (0.461, -1.197, -0.9657), (0.3579, -1.245, -0.9657), (0.2531, -1.201, -0.9657), (0.3561, -1.153, -0.9657), (0.357, -1.199, -0.9657), (0.4606, -1.174, -0.9999), (0.4384, -1.243, -0.9999), (0.2535, -1.224, -0.9999), (0.2757, -1.155, -0.9999), (0.4615, -1.22, -0.9999), (0.2775, -1.246, -0.9999), (0.2526, -1.178, -0.9999), (0.4366, -1.151, -0.9999), (0.305, -1.2, -0.9657), (0.409, -1.198, -0.9657), (0.3566, -1.176, -0.9657), (0.3575, -1.222, -0.9657), (0.277, -1.223, -0.9999), (0.2761, -1.177, -0.9999), (0.4371, -1.174, -0.9999), (0.438, -1.22, -0.9999), (0.2791, -1.2, -0.9657), (0.435, -1.197, -0.9657), (0.4606, -1.175, -0.9657), (0.2535, -1.223, -0.9657), (0.4614, -1.218, -0.9657), (0.2526, -1.179, -0.9657), (0.2767, -1.223, -0.9999), (0.3055, -1.222, -0.9657), (0.2758, -1.177, -0.9999), (0.3046, -1.178, -0.9657), (0.4369, -1.174, -0.9999), (0.4086, -1.176, -0.9657), (0.4378, -1.22, -0.9999), (0.4095, -1.219, -0.9657), (0.2786, -1.179, -0.9657), (0.2795, -1.222, -0.9657), (0.4346, -1.176, -0.9657), (0.4354, -1.219, -0.9657), (0.3564, -1.164, -0.9657), (0.4346, -1.243, -0.9657), (0.2794, -1.154, -0.9657), (0.2812, -1.246, -0.9657), (0.4328, -1.151, -0.9657), (0.3577, -1.233, -0.9657), (0.28, -1.223, -0.9657), (0.2772, -1.235, -0.9999), (0.2791, -1.177, -0.9657), (0.2759, -1.166, -0.9999), (0.4345, -1.174, -0.9657), (0.4368, -1.163, -0.9999), (0.4354, -1.22, -0.9657), (0.4382, -1.232, -0.9999), (0.4344, -1.232, -0.9657), (0.281, -1.235, -0.9657), (0.2797, -1.166, -0.9657), (0.4331, -1.163, -0.9657), (0.306, -1.246, -0.8785), (0.4099, -1.244, -0.8785), (0.4619, -1.243, -0.9411), (0.254, -1.247, -0.9411), (0.4601, -1.362, -0.9999), (0.4619, -1.454, -0.9999), (0.254, -1.458, -0.9999), (0.2522, -1.366, -0.9999), (0.4601, -1.362, -0.9406), (0.4908, -1.457, -0.8684), (0.2252, -1.462, -0.8684), (0.2522, -1.366, -0.9406), (0.4901, -1.422, -0.8684), (0.3579, -1.456, -0.8798), (0.2245, -1.427, -0.8684), (0.3561, -1.364, -0.9406), (0.3574, -1.429, -0.8798), (0.2534, -1.429, -0.9406), (0.4081, -1.363, -0.9406), (0.4613, -1.424, -0.9406), (0.3041, -1.365, -0.9406), (0.4094, -1.428, -0.8785), (0.3054, -1.43, -0.8785), (0.3574, -1.426, -0.9406), (0.4093, -1.425, -0.9406), (0.3054, -1.428, -0.9406), (0.461, -1.408, -0.9657), (0.3579, -1.456, -0.9657), (0.2531, -1.412, -0.9657), (0.3561, -1.364, -0.9657), (0.357, -1.41, -0.9657), (0.4606, -1.385, -0.9999), (0.4384, -1.454, -0.9999), (0.2535, -1.435, -0.9999), (0.2757, -1.366, -0.9999), (0.4615, -1.431, -0.9999), (0.2775, -1.458, -0.9999), (0.2526, -1.389, -0.9999), (0.4366, -1.363, -0.9999), (0.305, -1.411, -0.9657), (0.409, -1.409, -0.9657), (0.3566, -1.387, -0.9657), (0.3575, -1.433, -0.9657), (0.277, -1.435, -0.9999), (0.2761, -1.389, -0.9999), (0.4371, -1.386, -0.9999), (0.438, -1.431, -0.9999), (0.2791, -1.412, -0.9657), (0.435, -1.409, -0.9657), (0.4606, -1.386, -0.9657), (0.2535, -1.434, -0.9657), (0.4614, -1.43, -0.9657), (0.2526, -1.39, -0.9657), (0.2767, -1.435, -0.9999), (0.3055, -1.433, -0.9657), (0.2758, -1.389, -0.9999), (0.3046, -1.389, -0.9657), (0.4369, -1.386, -0.9999), (0.4086, -1.387, -0.9657), (0.4378, -1.431, -0.9999), (0.4095, -1.431, -0.9657), (0.2786, -1.39, -0.9657), (0.2795, -1.433, -0.9657), (0.4346, -1.387, -0.9657), (0.4354, -1.43, -0.9657), (0.3564, -1.376, -0.9657), (0.4346, -1.454, -0.9657), (0.2794, -1.366, -0.9657), (0.2812, -1.458, -0.9657), (0.4328, -1.363, -0.9657), (0.3577, -1.445, -0.9657), (0.28, -1.435, -0.9657), (0.2772, -1.446, -0.9999), (0.2791, -1.389, -0.9657), (0.2759, -1.377, -0.9999), (0.4345, -1.386, -0.9657), (0.4368, -1.374, -0.9999), (0.4354, -1.432, -0.9657), (0.4382, -1.443, -0.9999), (0.4344, -1.443, -0.9657), (0.281, -1.446, -0.9657), (0.2797, -1.377, -0.9657), (0.4331, -1.374, -0.9657), (0.306, -1.457, -0.8785), (0.4099, -1.455, -0.8785), (0.4619, -1.454, -0.9411), (0.254, -1.458, -0.9411), (-0.2543, -1.362, -0.9999), (-0.2524, -1.454, -0.9999), (-0.4604, -1.458, -0.9999), (-0.4622, -1.366, -0.9999), (-0.2543, -1.362, -0.9406), (-0.2235, -1.457, -0.8684), (-0.4892, -1.462, -0.8684), (-0.4622, -1.366, -0.9406), (-0.2242, -1.422, -0.8684), (-0.3564, -1.456, -0.8798), (-0.4899, -1.427, -0.8684), (-0.3582, -1.364, -0.9406), (-0.357, -1.429, -0.8798), (-0.461, -1.429, -0.9406), (-0.3062, -1.363, -0.9406), (-0.253, -1.424, -0.9406), (-0.4102, -1.365, -0.9406), (-0.305, -1.428, -0.8785), (-0.409, -1.43, -0.8785), (-0.357, -1.426, -0.9406), (-0.305, -1.425, -0.9406), (-0.409, -1.428, -0.9406), (-0.2533, -1.408, -0.9657), (-0.3564, -1.456, -0.9657), (-0.4613, -1.412, -0.9657), (-0.3582, -1.364, -0.9657), (-0.3573, -1.41, -0.9657), (-0.2538, -1.385, -0.9999), (-0.276, -1.454, -0.9999), (-0.4609, -1.435, -0.9999), (-0.4387, -1.366, -0.9999), (-0.2529, -1.431, -0.9999), (-0.4369, -1.458, -0.9999), (-0.4618, -1.389, -0.9999), (-0.2778, -1.363, -0.9999), (-0.4093, -1.411, -0.9657), (-0.3053, -1.409, -0.9657), (-0.3578, -1.387, -0.9657), (-0.3569, -1.433, -0.9657), (-0.4373, -1.435, -0.9999), (-0.4382, -1.389, -0.9999), (-0.2773, -1.386, -0.9999), (-0.2764, -1.431, -0.9999), (-0.4353, -1.412, -0.9657), (-0.2793, -1.409, -0.9657), (-0.2538, -1.386, -0.9657), (-0.4609, -1.434, -0.9657), (-0.2529, -1.43, -0.9657), (-0.4617, -1.39, -0.9657), (-0.4377, -1.435, -0.9999), (-0.4089, -1.433, -0.9657), (-0.4386, -1.389, -0.9999), (-0.4097, -1.389, -0.9657), (-0.2775, -1.386, -0.9999), (-0.3058, -1.387, -0.9657), (-0.2766, -1.431, -0.9999), (-0.3049, -1.431, -0.9657), (-0.4357, -1.39, -0.9657), (-0.4349, -1.433, -0.9657), (-0.2798, -1.387, -0.9657), (-0.2789, -1.43, -0.9657), (-0.358, -1.376, -0.9657), (-0.2797, -1.454, -0.9657), (-0.4349, -1.366, -0.9657), (-0.4331, -1.458, -0.9657), (-0.2815, -1.363, -0.9657), (-0.3567, -1.445, -0.9657), (-0.4344, -1.435, -0.9657), (-0.4371, -1.446, -0.9999), (-0.4353, -1.389, -0.9657), (-0.4385, -1.377, -0.9999), (-0.2799, -1.386, -0.9657), (-0.2775, -1.374, -0.9999), (-0.279, -1.432, -0.9657), (-0.2762, -1.443, -0.9999), (-0.2799, -1.443, -0.9657), (-0.4334, -1.446, -0.9657), (-0.4347, -1.377, -0.9657), (-0.2813, -1.374, -0.9657), (-0.4084, -1.457, -0.8785), (-0.3044, -1.455, -0.8785), (-0.2524, -1.454, -0.9411), (-0.4604, -1.458, -0.9411), (-0.2553, -1.152, -0.9999), (-0.2535, -1.244, -0.9999), (-0.4614, -1.248, -0.9999), (-0.4633, -1.156, -0.9999), (-0.2553, -1.152, -0.9406), (-0.2246, -1.247, -0.8684), (-0.4902, -1.252, -0.8684), (-0.4633, -1.156, -0.9406), (-0.2253, -1.212, -0.8684), (-0.3575, -1.246, -0.8798), (-0.4909, -1.217, -0.8684), (-0.3593, -1.154, -0.9406), (-0.358, -1.219, -0.8798), (-0.462, -1.219, -0.9406), (-0.3073, -1.153, -0.9406), (-0.2541, -1.214, -0.9406), (-0.4113, -1.155, -0.9406), (-0.306, -1.218, -0.8785), (-0.41, -1.22, -0.8785), (-0.3581, -1.216, -0.9406), (-0.3061, -1.215, -0.9406), (-0.41, -1.218, -0.9406), (-0.2544, -1.198, -0.9657), (-0.3575, -1.246, -0.9657), (-0.4624, -1.202, -0.9657), (-0.3593, -1.154, -0.9657), (-0.3584, -1.2, -0.9657), (-0.2548, -1.175, -0.9999), (-0.277, -1.244, -0.9999), (-0.4619, -1.225, -0.9999), (-0.4397, -1.156, -0.9999), (-0.2539, -1.221, -0.9999), (-0.4379, -1.248, -0.9999), (-0.4628, -1.179, -0.9999), (-0.2788, -1.153, -0.9999), (-0.4104, -1.201, -0.9657), (-0.3064, -1.199, -0.9657), (-0.3588, -1.177, -0.9657), (-0.3579, -1.223, -0.9657), (-0.4384, -1.225, -0.9999), (-0.4393, -1.179, -0.9999), (-0.2784, -1.176, -0.9999), (-0.2775, -1.221, -0.9999), (-0.4364, -1.202, -0.9657), (-0.2804, -1.199, -0.9657), (-0.2548, -1.176, -0.9657), (-0.4619, -1.224, -0.9657), (-0.254, -1.22, -0.9657), (-0.4628, -1.18, -0.9657), (-0.4387, -1.225, -0.9999), (-0.4099, -1.223, -0.9657), (-0.4396, -1.179, -0.9999), (-0.4108, -1.179, -0.9657), (-0.2785, -1.176, -0.9999), (-0.3068, -1.177, -0.9657), (-0.2776, -1.221, -0.9999), (-0.306, -1.221, -0.9657), (-0.4368, -1.18, -0.9657), (-0.4359, -1.223, -0.9657), (-0.2808, -1.177, -0.9657), (-0.28, -1.22, -0.9657), (-0.359, -1.166, -0.9657), (-0.2808, -1.244, -0.9657), (-0.436, -1.156, -0.9657), (-0.4342, -1.247, -0.9657), (-0.2826, -1.153, -0.9657), (-0.3577, -1.235, -0.9657), (-0.4354, -1.225, -0.9657), (-0.4382, -1.236, -0.9999), (-0.4363, -1.179, -0.9657), (-0.4395, -1.167, -0.9999), (-0.2809, -1.176, -0.9657), (-0.2786, -1.164, -0.9999), (-0.28, -1.222, -0.9657), (-0.2772, -1.233, -0.9999), (-0.281, -1.233, -0.9657), (-0.4344, -1.236, -0.9657), (-0.4358, -1.167, -0.9657), (-0.2823, -1.164, -0.9657), (-0.4095, -1.247, -0.8785), (-0.3055, -1.245, -0.8785), (-0.2535, -1.244, -0.9411), (-0.4614, -1.248, -0.9411), (-0.2535, -0.9725, -0.9999), (-0.2517, -1.064, -0.9999), (-0.4596, -1.068, -0.9999), (-0.4614, -0.9766, -0.9999), (-0.2535, -0.9725, -0.9406), (-0.2228, -1.067, -0.8684), (-0.4884, -1.073, -0.8684), (-0.4614, -0.9766, -0.9406), (-0.2235, -1.032, -0.8684), (-0.3557, -1.066, -0.8798), (-0.4891, -1.038, -0.8684), (-0.3575, -0.9746, -0.9406), (-0.3562, -1.039, -0.8798), (-0.4602, -1.039, -0.9406), (-0.3055, -0.9735, -0.9406), (-0.2523, -1.035, -0.9406), (-0.4095, -0.9756, -0.9406), (-0.3042, -1.038, -0.8785), (-0.4082, -1.04, -0.8785), (-0.3562, -1.037, -0.9406), (-0.3043, -1.036, -0.9406), (-0.4082, -1.038, -0.9406), (-0.2526, -1.018, -0.9657), (-0.3557, -1.066, -0.9657), (-0.4605, -1.022, -0.9657), (-0.3575, -0.9746, -0.9657), (-0.3566, -1.02, -0.9657), (-0.253, -0.9954, -0.9999), (-0.2752, -1.065, -0.9999), (-0.4601, -1.045, -0.9999), (-0.4379, -0.9761, -0.9999), (-0.2521, -1.041, -0.9999), (-0.4361, -1.068, -0.9999), (-0.461, -0.9995, -0.9999), (-0.277, -0.973, -0.9999), (-0.4086, -1.021, -0.9657), (-0.3046, -1.019, -0.9657), (-0.357, -0.9975, -0.9657), (-0.3561, -1.043, -0.9657), (-0.4366, -1.045, -0.9999), (-0.4375, -0.9991, -0.9999), (-0.2766, -0.9959, -0.9999), (-0.2756, -1.042, -0.9999), (-0.4345, -1.022, -0.9657), (-0.2786, -1.019, -0.9657), (-0.253, -0.9967, -0.9657), (-0.4601, -1.044, -0.9657), (-0.2522, -1.04, -0.9657), (-0.461, -1.001, -0.9657), (-0.4369, -1.045, -0.9999), (-0.4081, -1.043, -0.9657), (-0.4378, -0.9991, -0.9999), (-0.409, -0.9997, -0.9657), (-0.2767, -0.9959, -0.9999), (-0.305, -0.9977, -0.9657), (-0.2758, -1.042, -0.9999), (-0.3041, -1.041, -0.9657), (-0.435, -1.0, -0.9657), (-0.4341, -1.044, -0.9657), (-0.279, -0.9972, -0.9657), (-0.2782, -1.041, -0.9657), (-0.3572, -0.986, -0.9657), (-0.279, -1.065, -0.9657), (-0.4342, -0.9761, -0.9657), (-0.4324, -1.068, -0.9657), (-0.2808, -0.973, -0.9657), (-0.3559, -1.055, -0.9657), (-0.4336, -1.045, -0.9657), (-0.4364, -1.056, -0.9999), (-0.4345, -0.999, -0.9657), (-0.4377, -0.9876, -0.9999), (-0.2791, -0.9959, -0.9657), (-0.2768, -0.9844, -0.9999), (-0.2782, -1.042, -0.9657), (-0.2754, -1.053, -0.9999), (-0.2792, -1.053, -0.9657), (-0.4326, -1.056, -0.9657), (-0.4339, -0.9875, -0.9657), (-0.2805, -0.9845, -0.9657), (-0.4077, -1.067, -0.8785), (-0.3037, -1.065, -0.8785), (-0.2517, -1.064, -0.9411), (-0.4596, -1.068, -0.9411), (-0.2536, -0.7901, -0.9999), (-0.2518, -0.8818, -0.9999), (-0.4598, -0.8859, -0.9999), (-0.4616, -0.7942, -0.9999), (-0.2536, -0.7901, -0.9406), (-0.2229, -0.8851, -0.8684), (-0.4885, -0.8903, -0.8684), (-0.4616, -0.7942, -0.9406), (-0.2236, -0.85, -0.8684), (-0.3558, -0.8839, -0.8798), (-0.4892, -0.8553, -0.8684), (-0.3576, -0.7922, -0.9406), (-0.3563, -0.8565, -0.8798), (-0.4604, -0.8564, -0.9406), (-0.3056, -0.7912, -0.9406), (-0.2524, -0.8523, -0.9406), (-0.4096, -0.7932, -0.9406), (-0.3044, -0.8554, -0.8785), (-0.4083, -0.8575, -0.8785), (-0.3564, -0.8544, -0.9406), (-0.3044, -0.8534, -0.9406), (-0.4084, -0.8554, -0.9406), (-0.2527, -0.836, -0.9657), (-0.3558, -0.8839, -0.9657), (-0.4607, -0.8401, -0.9657), (-0.3576, -0.7922, -0.9657), (-0.3567, -0.838, -0.9657), (-0.2532, -0.8131, -0.9999), (-0.2753, -0.8823, -0.9999), (-0.4602, -0.863, -0.9999), (-0.4381, -0.7938, -0.9999), (-0.2523, -0.8589, -0.9999), (-0.4363, -0.8855, -0.9999), (-0.4611, -0.8172, -0.9999), (-0.2771, -0.7906, -0.9999), (-0.4087, -0.8391, -0.9657), (-0.3047, -0.837, -0.9657), (-0.3572, -0.8151, -0.9657), (-0.3563, -0.861, -0.9657), (-0.4367, -0.8625, -0.9999), (-0.4376, -0.8167, -0.9999), (-0.2767, -0.8135, -0.9999), (-0.2758, -0.8594, -0.9999), (-0.4347, -0.8396, -0.9657), (-0.2787, -0.8365, -0.9657), (-0.2532, -0.8143, -0.9657), (-0.4603, -0.8618, -0.9657), (-0.2523, -0.8577, -0.9657), (-0.4611, -0.8184, -0.9657), (-0.437, -0.8626, -0.9999), (-0.4083, -0.8608, -0.9657), (-0.4379, -0.8167, -0.9999), (-0.4091, -0.8174, -0.9657), (-0.2769, -0.8135, -0.9999), (-0.3051, -0.8153, -0.9657), (-0.276, -0.8594, -0.9999), (-0.3043, -0.8587, -0.9657), (-0.4351, -0.8179, -0.9657), (-0.4343, -0.8613, -0.9657), (-0.2792, -0.8148, -0.9657), (-0.2783, -0.8582, -0.9657), (-0.3574, -0.8036, -0.9657), (-0.2791, -0.8824, -0.9657), (-0.4343, -0.7937, -0.9657), (-0.4325, -0.8854, -0.9657), (-0.2809, -0.7907, -0.9657), (-0.356, -0.8724, -0.9657), (-0.4338, -0.8625, -0.9657), (-0.4365, -0.874, -0.9999), (-0.4347, -0.8166, -0.9657), (-0.4379, -0.8052, -0.9999), (-0.2793, -0.8136, -0.9657), (-0.2769, -0.8021, -0.9999), (-0.2784, -0.8594, -0.9657), (-0.2756, -0.8708, -0.9999), (-0.2793, -0.8709, -0.9657), (-0.4327, -0.8739, -0.9657), (-0.4341, -0.8052, -0.9657), (-0.2807, -0.8021, -0.9657), (-0.4078, -0.8849, -0.8785), (-0.3038, -0.8829, -0.8785), (-0.2518, -0.8818, -0.9411), (-0.4598, -0.8859, -0.9411), (-0.2537, -0.6096, -0.9999), (-0.2519, -0.7013, -0.9999), (-0.4598, -0.7054, -0.9999), (-0.4616, -0.6137, -0.9999), (-0.2537, -0.6096, -0.9406), (-0.223, -0.7045, -0.8684), (-0.4886, -0.7097, -0.8684), (-0.4616, -0.6137, -0.9406), (-0.2237, -0.6695, -0.8684), (-0.3559, -0.7033, -0.8798), (-0.4893, -0.6747, -0.8684), (-0.3577, -0.6116, -0.9406), (-0.3564, -0.6759, -0.8798), (-0.4604, -0.6759, -0.9406), (-0.3057, -0.6106, -0.9406), (-0.2525, -0.6718, -0.9406), (-0.4097, -0.6126, -0.9406), (-0.3044, -0.6749, -0.8785), (-0.4084, -0.6769, -0.8785), (-0.3564, -0.6738, -0.9406), (-0.3045, -0.6728, -0.9406), (-0.4084, -0.6749, -0.9406), (-0.2528, -0.6554, -0.9657), (-0.3559, -0.7033, -0.9657), (-0.4607, -0.6595, -0.9657), (-0.3577, -0.6116, -0.9657), (-0.3568, -0.6575, -0.9657), (-0.2532, -0.6325, -0.9999), (-0.2754, -0.7017, -0.9999), (-0.4603, -0.6825, -0.9999), (-0.4381, -0.6132, -0.9999), (-0.2523, -0.6784, -0.9999), (-0.4363, -0.7049, -0.9999), (-0.4612, -0.6366, -0.9999), (-0.2772, -0.61, -0.9999), (-0.4088, -0.6585, -0.9657), (-0.3048, -0.6565, -0.9657), (-0.3572, -0.6346, -0.9657), (-0.3563, -0.6804, -0.9657), (-0.4368, -0.682, -0.9999), (-0.4377, -0.6361, -0.9999), (-0.2768, -0.633, -0.9999), (-0.2758, -0.6788, -0.9999), (-0.4347, -0.659, -0.9657), (-0.2788, -0.6559, -0.9657), (-0.2532, -0.6337, -0.9657), (-0.4603, -0.6812, -0.9657), (-0.2524, -0.6771, -0.9657), (-0.4612, -0.6378, -0.9657), (-0.4371, -0.682, -0.9999), (-0.4083, -0.6802, -0.9657), (-0.438, -0.6361, -0.9999), (-0.4092, -0.6368, -0.9657), (-0.2769, -0.633, -0.9999), (-0.3052, -0.6348, -0.9657), (-0.276, -0.6788, -0.9999), (-0.3043, -0.6782, -0.9657), (-0.4352, -0.6373, -0.9657), (-0.4343, -0.6807, -0.9657), (-0.2792, -0.6342, -0.9657), (-0.2784, -0.6776, -0.9657), (-0.3574, -0.6231, -0.9657), (-0.2792, -0.7018, -0.9657), (-0.4344, -0.6131, -0.9657), (-0.4326, -0.7048, -0.9657), (-0.281, -0.6101, -0.9657), (-0.3561, -0.6919, -0.9657), (-0.4338, -0.6819, -0.9657), (-0.4366, -0.6935, -0.9999), (-0.4347, -0.6361, -0.9657), (-0.4379, -0.6247, -0.9999), (-0.2793, -0.633, -0.9657), (-0.277, -0.6215, -0.9999), (-0.2784, -0.6789, -0.9657), (-0.2756, -0.6903, -0.9999), (-0.2794, -0.6904, -0.9657), (-0.4328, -0.6934, -0.9657), (-0.4341, -0.6246, -0.9657), (-0.2807, -0.6216, -0.9657), (-0.4079, -0.7044, -0.8785), (-0.3039, -0.7023, -0.8785), (-0.2519, -0.7013, -0.9411), (-0.4598, -0.7054, -0.9411), (-0.2524, -0.3953, -0.9999), (-0.2506, -0.487, -0.9999), (-0.4585, -0.4911, -0.9999), (-0.4603, -0.3994, -0.9999), (-0.2524, -0.3953, -0.9406), (-0.2217, -0.4902, -0.8684), (-0.4873, -0.4954, -0.8684), (-0.4603, -0.3994, -0.9406), (-0.2223, -0.4552, -0.8684), (-0.3545, -0.489, -0.8798), (-0.488, -0.4604, -0.8684), (-0.3563, -0.3973, -0.9406), (-0.3551, -0.4616, -0.8798), (-0.4591, -0.4616, -0.9406), (-0.3044, -0.3963, -0.9406), (-0.2511, -0.4575, -0.9406), (-0.4083, -0.3983, -0.9406), (-0.3031, -0.4606, -0.8785), (-0.4071, -0.4626, -0.8785), (-0.3551, -0.4595, -0.9406), (-0.3031, -0.4585, -0.9406), (-0.4071, -0.4606, -0.9406), (-0.2515, -0.4411, -0.9657), (-0.3545, -0.489, -0.9657), (-0.4594, -0.4452, -0.9657), (-0.3563, -0.3973, -0.9657), (-0.3554, -0.4432, -0.9657), (-0.2519, -0.4182, -0.9999), (-0.2741, -0.4874, -0.9999), (-0.459, -0.4682, -0.9999), (-0.4368, -0.3989, -0.9999), (-0.251, -0.4641, -0.9999), (-0.435, -0.4906, -0.9999), (-0.4599, -0.4223, -0.9999), (-0.2759, -0.3957, -0.9999), (-0.4074, -0.4442, -0.9657), (-0.3035, -0.4422, -0.9657), (-0.3559, -0.4203, -0.9657), (-0.355, -0.4661, -0.9657), (-0.4355, -0.4677, -0.9999), (-0.4364, -0.4218, -0.9999), (-0.2754, -0.4187, -0.9999), (-0.2745, -0.4645, -0.9999), (-0.4334, -0.4447, -0.9657), (-0.2775, -0.4416, -0.9657), (-0.2519, -0.4194, -0.9657), (-0.459, -0.4669, -0.9657), (-0.251, -0.4628, -0.9657), (-0.4599, -0.4235, -0.9657), (-0.4358, -0.4677, -0.9999), (-0.407, -0.4659, -0.9657), (-0.4367, -0.4218, -0.9999), (-0.4079, -0.4225, -0.9657), (-0.2756, -0.4187, -0.9999), (-0.3039, -0.4205, -0.9657), (-0.2747, -0.4645, -0.9999), (-0.303, -0.4639, -0.9657), (-0.4339, -0.423, -0.9657), (-0.433, -0.4664, -0.9657), (-0.2779, -0.4199, -0.9657), (-0.277, -0.4633, -0.9657), (-0.3561, -0.4088, -0.9657), (-0.2778, -0.4875, -0.9657), (-0.4331, -0.3988, -0.9657), (-0.4312, -0.4905, -0.9657), (-0.2796, -0.3958, -0.9657), (-0.3548, -0.4776, -0.9657), (-0.4325, -0.4676, -0.9657), (-0.4352, -0.4792, -0.9999), (-0.4334, -0.4218, -0.9657), (-0.4366, -0.4104, -0.9999), (-0.278, -0.4187, -0.9657), (-0.2757, -0.4072, -0.9999), (-0.2771, -0.4646, -0.9657), (-0.2743, -0.476, -0.9999), (-0.2781, -0.4761, -0.9657), (-0.4315, -0.4791, -0.9657), (-0.4328, -0.4103, -0.9657), (-0.2794, -0.4073, -0.9657), (-0.4065, -0.4901, -0.8785), (-0.3026, -0.488, -0.8785), (-0.2506, -0.487, -0.9411), (-0.4585, -0.4911, -0.9411), (-0.2519, -0.1565, -0.9999), (-0.2501, -0.2482, -0.9999), (-0.4581, -0.2523, -0.9999), (-0.4599, -0.1606, -0.9999), (-0.2519, -0.1565, -0.9406), (-0.2212, -0.2514, -0.8684), (-0.4868, -0.2567, -0.8684), (-0.4599, -0.1606, -0.9406), (-0.2219, -0.2164, -0.8684), (-0.3541, -0.2503, -0.8798), (-0.4875, -0.2216, -0.8684), (-0.3559, -0.1585, -0.9406), (-0.3546, -0.2228, -0.8798), (-0.4587, -0.2228, -0.9406), (-0.3039, -0.1575, -0.9406), (-0.2507, -0.2187, -0.9406), (-0.4079, -0.1596, -0.9406), (-0.3026, -0.2218, -0.8785), (-0.4066, -0.2238, -0.8785), (-0.3547, -0.2207, -0.9406), (-0.3027, -0.2197, -0.9406), (-0.4067, -0.2218, -0.9406), (-0.251, -0.2024, -0.9657), (-0.3541, -0.2503, -0.9657), (-0.459, -0.2064, -0.9657), (-0.3559, -0.1585, -0.9657), (-0.355, -0.2044, -0.9657), (-0.2515, -0.1794, -0.9999), (-0.2736, -0.2487, -0.9999), (-0.4585, -0.2294, -0.9999), (-0.4364, -0.1601, -0.9999), (-0.2506, -0.2253, -0.9999), (-0.4346, -0.2518, -0.9999), (-0.4594, -0.1835, -0.9999), (-0.2754, -0.157, -0.9999), (-0.407, -0.2054, -0.9657), (-0.303, -0.2034, -0.9657), (-0.3555, -0.1815, -0.9657), (-0.3546, -0.2273, -0.9657), (-0.435, -0.2289, -0.9999), (-0.4359, -0.1831, -0.9999), (-0.275, -0.1799, -0.9999), (-0.2741, -0.2257, -0.9999), (-0.433, -0.2059, -0.9657), (-0.277, -0.2029, -0.9657), (-0.2514, -0.1807, -0.9657), (-0.4586, -0.2281, -0.9657), (-0.2506, -0.2241, -0.9657), (-0.4594, -0.1847, -0.9657), (-0.4353, -0.2289, -0.9999), (-0.4066, -0.2271, -0.9657), (-0.4362, -0.1831, -0.9999), (-0.4074, -0.1837, -0.9657), (-0.2752, -0.1799, -0.9999), (-0.3034, -0.1817, -0.9657), (-0.2743, -0.2257, -0.9999), (-0.3026, -0.2251, -0.9657), (-0.4334, -0.1842, -0.9657), (-0.4326, -0.2276, -0.9657), (-0.2774, -0.1812, -0.9657), (-0.2766, -0.2246, -0.9657), (-0.3557, -0.17, -0.9657), (-0.2774, -0.2487, -0.9657), (-0.4326, -0.1601, -0.9657), (-0.4308, -0.2518, -0.9657), (-0.2792, -0.157, -0.9657), (-0.3543, -0.2388, -0.9657), (-0.4321, -0.2288, -0.9657), (-0.4348, -0.2404, -0.9999), (-0.433, -0.183, -0.9657), (-0.4361, -0.1716, -0.9999), (-0.2776, -0.1799, -0.9657), (-0.2752, -0.1684, -0.9999), (-0.2767, -0.2258, -0.9657), (-0.2739, -0.2372, -0.9999), (-0.2776, -0.2373, -0.9657), (-0.431, -0.2403, -0.9657), (-0.4324, -0.1715, -0.9657), (-0.279, -0.1685, -0.9657), (-0.4061, -0.2513, -0.8785), (-0.3021, -0.2492, -0.8785), (-0.2501, -0.2482, -0.9411), (-0.4581, -0.2523, -0.9411), (-0.2524, 0.1137, -0.9999), (-0.2506, 0.02204, -0.9999), (-0.4586, 0.01794, -0.9999), (-0.4604, 0.1097, -0.9999), (-0.2524, 0.1137, -0.9406), (-0.2217, 0.0188, -0.8684), (-0.4873, 0.01357, -0.8684), (-0.4604, 0.1097, -0.9406), (-0.2224, 0.05384, -0.8684), (-0.3546, 0.01999, -0.8798), (-0.488, 0.04861, -0.8684), (-0.3564, 0.1117, -0.9406), (-0.3551, 0.04742, -0.8798), (-0.4591, 0.04745, -0.9406), (-0.3044, 0.1127, -0.9406), (-0.2512, 0.05154, -0.9406), (-0.4084, 0.1107, -0.9406), (-0.3031, 0.04844, -0.8785), (-0.4071, 0.0464, -0.8785), (-0.3552, 0.04949, -0.9406), (-0.3032, 0.05052, -0.9406), (-0.4071, 0.04847, -0.9406), (-0.2515, 0.06789, -0.9657), (-0.3546, 0.01999, -0.9657), (-0.4595, 0.0638, -0.9657), (-0.3564, 0.1117, -0.9657), (-0.3555, 0.06584, -0.9657), (-0.252, 0.09082, -0.9999), (-0.2741, 0.02158, -0.9999), (-0.459, 0.04087, -0.9999), (-0.4368, 0.1101, -0.9999), (-0.251, 0.04496, -0.9999), (-0.435, 0.01841, -0.9999), (-0.4599, 0.08672, -0.9999), (-0.2759, 0.1133, -0.9999), (-0.4075, 0.06482, -0.9657), (-0.3035, 0.06687, -0.9657), (-0.3559, 0.08877, -0.9657), (-0.355, 0.04292, -0.9657), (-0.4355, 0.04133, -0.9999), (-0.4364, 0.08719, -0.9999), (-0.2755, 0.09036, -0.9999), (-0.2746, 0.0445, -0.9999), (-0.4335, 0.06431, -0.9657), (-0.2775, 0.06738, -0.9657), (-0.2519, 0.08959, -0.9657), (-0.459, 0.0421, -0.9657), (-0.2511, 0.04619, -0.9657), (-0.4599, 0.0855, -0.9657), (-0.4358, 0.04133, -0.9999), (-0.407, 0.04312, -0.9657), (-0.4367, 0.08718, -0.9999), (-0.4079, 0.08652, -0.9657), (-0.2756, 0.09035, -0.9999), (-0.3039, 0.08857, -0.9657), (-0.2747, 0.0445, -0.9999), (-0.3031, 0.04517, -0.9657), (-0.4339, 0.08601, -0.9657), (-0.433, 0.04261, -0.9657), (-0.2779, 0.08908, -0.9657), (-0.2771, 0.04568, -0.9657), (-0.3562, 0.1002, -0.9657), (-0.2779, 0.0215, -0.9657), (-0.4331, 0.1102, -0.9657), (-0.4313, 0.01848, -0.9657), (-0.2797, 0.1132, -0.9657), (-0.3548, 0.03145, -0.9657), (-0.4325, 0.04139, -0.9657), (-0.4353, 0.02987, -0.9999), (-0.4334, 0.08725, -0.9657), (-0.4366, 0.09865, -0.9999), (-0.2781, 0.0903, -0.9657), (-0.2757, 0.1018, -0.9999), (-0.2772, 0.04445, -0.9657), (-0.2743, 0.03304, -0.9999), (-0.2781, 0.03296, -0.9657), (-0.4315, 0.02994, -0.9657), (-0.4329, 0.09872, -0.9657), (-0.2795, 0.1017, -0.9657), (-0.4066, 0.01897, -0.8785), (-0.3026, 0.02101, -0.8785), (-0.2506, 0.02204, -0.9411), (-0.4586, 0.01794, -0.9411), (1.0, -1.893, -0.9995), (-1.0, -1.893, -0.9995), (1.0, -1.893, 0.3183), (-1.0, -1.893, 0.3183), (1.0, -1.893, -0.3752), (-1.0, -1.893, -0.3752), (-5.466e-07, -1.893, 0.8981), (-0.2529, -1.893, -0.9995), (1.0, -1.893, -0.2288), (-1.0, -1.893, -0.2288), (-0.7486, -1.893, 0.4217), (0.2529, -1.893, -0.9995), (1.0, -1.893, -0.6704), (-1.0, -1.893, -0.6704), (0.7486, -1.893, 0.4217), (-0.2529, -1.893, -0.7234), (0.2529, -1.893, -0.7234), (-3.618e-07, -1.893, -0.3276), (-0.2529, -1.893, -0.5849), (-0.2529, -1.893, -0.9165), (0.2529, -1.893, -0.9165), (0.2529, -1.893, -0.5849), (-0.1835, -1.893, -0.4481), (0.1835, -1.893, -0.4481), (-0.2478, 0.3416, -0.9984), (0.2462, 0.3416, -0.9984), (0.004632, 0.5672, -0.8398), (0.004632, 0.575, -0.8398), (-0.01109, 0.5711, -0.8398), (0.02035, 0.5711, -0.8398), (0.9992, -1.662, -0.999), (1.0, -1.808, -0.999), (0.5493, -1.811, -0.999), (0.5484, -1.665, -0.999), (0.9992, -1.662, -0.8145), (1.0, -1.808, -0.8145), (0.5493, -1.811, -0.8145), (0.5484, -1.665, -0.8145), (0.9992, -1.662, -0.9067), (0.5484, -1.665, -0.9067), (0.7738, -1.664, -0.8145), (0.7738, -1.664, -0.999), (0.7738, -1.664, -0.9067), (0.9992, -1.662, -0.8606), (0.5484, -1.665, -0.9529), (0.9916, -1.662, -0.8145), (0.556, -1.665, -0.999), (0.9992, -1.662, -0.9529), (0.5484, -1.665, -0.8606), (0.556, -1.665, -0.8145), (0.9916, -1.662, -0.999), (0.7738, -1.664, -0.99), (0.7738, -1.664, -0.8198), (0.5552, -1.665, -0.9067), (0.9924, -1.662, -0.9067), (0.9924, -1.662, -0.99), (0.5552, -1.665, -0.99), (0.5552, -1.665, -0.8198), (0.9924, -1.662, -0.8198), (0.9931, -1.663, -0.9067), (0.7745, -1.776, -0.989), (0.7738, -1.664, -0.8201), (0.5545, -1.665, -0.9067), (0.9901, -1.662, -0.99), (0.5575, -1.665, -0.99), (0.5575, -1.665, -0.8198), (0.9901, -1.662, -0.8198), (0.5552, -1.777, -0.8227), (0.9938, -1.774, -0.989), (0.5552, -1.777, -0.989), (0.9938, -1.774, -0.8227), (0.8834, -1.663, -0.9067), (0.7738, -1.664, -0.9124), (0.7738, -1.664, -0.9002), (0.6642, -1.665, -0.9067), (0.5545, -1.665, -0.9002), (0.7688, -1.776, -0.8227), (0.9931, -1.663, -0.9124), (0.8841, -1.775, -0.989), (0.5545, -1.665, -0.9124), (0.6649, -1.776, -0.989), (0.9931, -1.663, -0.9002), (0.7802, -1.776, -0.8227), (0.6642, -1.665, -0.9002), (0.8834, -1.663, -0.9124), (0.6642, -1.665, -0.9124), (0.8834, -1.663, -0.9002), (0.6101, -1.777, -0.8227), (0.8293, -1.775, -0.989), (0.6101, -1.777, -0.989), (0.779, -1.664, -0.8201), (0.7745, -1.776, -0.9131), (0.7738, -1.664, -0.9001), (0.5552, -1.777, -0.899), (0.7686, -1.664, -0.8201), (0.9938, -1.774, -0.9131), (0.939, -1.775, -0.989), (0.5552, -1.777, -0.9131), (0.7197, -1.776, -0.989), (0.9938, -1.774, -0.899), (0.939, -1.775, -0.8227), (0.7688, -1.776, -0.899), (0.6093, -1.665, -0.9002), (0.719, -1.664, -0.9002), (0.8841, -1.775, -0.9131), (0.8286, -1.664, -0.9124), (0.9383, -1.663, -0.9124), (0.6649, -1.776, -0.9131), (0.6093, -1.665, -0.9124), (0.719, -1.664, -0.9124), (0.7802, -1.776, -0.899), (0.8286, -1.664, -0.9002), (0.9383, -1.663, -0.9002), (0.939, -1.775, -0.9131), (0.7197, -1.776, -0.9131), (0.6101, -1.777, -0.899), (0.7686, -1.664, -0.9001), (0.8293, -1.775, -0.9131), (0.6101, -1.777, -0.9131), (0.779, -1.664, -0.9001), (0.939, -1.775, -0.899), (0.0002208, -1.81, 0.01463), (-0.499, -1.81, 0.01463), (0.4995, -1.81, 0.01463)], [(12, 1528), (16, 1529), (1531, 1533), (1531, 1532), (1530, 1532), (1530, 1533), (6, 27), (5, 28)], [(0, 1, 16, 8, 12, 2, 3, 34, 29, 38), (32, 37, 15, 11), (0, 39, 30, 35, 4, 5, 13, 9, 17, 1), (15, 6, 1507, 1514), (2, 18, 10, 14, 6, 7, 36, 31, 40, 3), (46, 34, 3, 40), (5, 19, 1518, 1506), (14, 10, 1509, 1513), (19, 11, 1510, 1518), (25, 16, 1515, 1524), (13, 5, 1506, 1512), (18, 2, 1505, 1517), (9, 13, 1512, 1508), (10, 18, 1517, 1509), (20, 23, 1522, 1519), (47, 42, 31, 36), (48, 43, 33, 44), (49, 38, 29, 45), (4, 41, 19, 5), (42, 46, 40, 31), (33, 45, 46, 42), (45, 29, 34, 46), (37, 47, 36, 7), (32, 44, 47, 37), (44, 33, 42, 47), (41, 48, 44, 32), (4, 35, 48, 41), (35, 30, 43, 48), (43, 49, 45, 33), (30, 39, 49, 43), (39, 0, 38, 49), (37, 7, 6, 15), (41, 32, 11, 19), (51, 1626, 1625, 1627, 50, 52, 53), (70, 68, 57, 56), (69, 70, 56, 55), (68, 70, 60, 61), (68, 67, 54, 57), (75, 73, 59, 62), (72, 75, 62, 58), (74, 76, 66, 65), (76, 71, 63, 66), (74, 65, 72), (73, 63, 71), (66, 63, 73, 75), (65, 66, 75, 72), (61, 64, 76, 74), (64, 60, 71, 76), (67, 68, 61, 58), (70, 69, 59, 60), (69, 67, 58, 59), (67, 69, 55, 54), (73, 71, 60, 59), (74, 72, 58, 61), (58, 62, 59), (60, 64, 61), (81, 82, 78, 77), (82, 83, 79, 78), (83, 84, 80, 79), (84, 81, 77, 1528, 1529, 80), (77, 78, 79, 80, 1529, 1528), (84, 83, 82, 81), (165, 120, 142, 149), (99, 128, 141, 88), (166, 126, 144, 147), (129, 95, 85, 145), (146, 143, 87, 140), (106, 113, 90), (119, 138, 85, 95), (130, 118, 101, 119), (131, 112, 94, 120), (132, 121, 102, 152, 163, 122), (133, 114, 97, 123), (140, 125, 160, 146), (134, 124, 103, 125), (135, 116, 99, 126), (123, 97, 87, 143), (136, 127, 104, 153, 164, 128), (137, 107, 95, 129), (126, 166, 156, 160, 125, 103), (110, 111, 89), (109, 98, 1533, 105, 1530, 100, 117), (115, 91, 108), (105, 1531, 96, 113, 106, 93, 1532), (107, 130, 119, 95), (89, 111, 130, 107), (111, 93, 118, 130), (118, 131, 120, 101), (93, 106, 131, 118), (106, 90, 112, 131), (112, 132, 122, 94), (90, 113, 132, 112), (113, 96, 121, 132), (121, 133, 123, 161, 150, 102), (96, 108, 133, 121), (108, 91, 114, 133), (114, 134, 125, 97), (91, 115, 134, 114), (115, 98, 124, 134), (124, 135, 126, 103), (98, 109, 135, 124), (109, 92, 116, 135), (116, 136, 128, 99), (92, 117, 136, 116), (117, 100, 127, 136), (127, 137, 129, 162, 151, 104), (100, 110, 137, 127), (110, 89, 107, 137), (100, 1530, 105, 1532, 93, 111, 110), (92, 109, 117), (98, 115, 108, 96, 1531, 105, 1533), (126, 99, 88, 144), (141, 147, 144, 88), (128, 166, 147, 141), (97, 125, 140, 87), (85, 138, 148, 145), (142, 86, 139, 149), (94, 122, 139, 86), (157, 169, 152, 102, 155), (143, 146, 160, 123), (158, 172, 153, 104, 155), (151, 168, 157, 155, 104), (173, 167, 157, 168), (174, 163, 152, 169), (150, 171, 158, 155, 102), (175, 170, 158, 171), (176, 164, 153, 172), (162, 173, 168, 151), (129, 159, 173, 162), (159, 154, 167, 173), (167, 174, 169, 157), (154, 165, 174, 167), (165, 122, 163, 174), (161, 175, 171, 150), (123, 160, 175, 161), (160, 156, 170, 175), (170, 176, 172, 158), (156, 166, 176, 170), (166, 128, 164, 176), (138, 119, 159, 148), (120, 94, 86, 142), (165, 149, 139, 122), (120, 165, 154, 159, 119, 101), (145, 129, 159, 148), (241, 183, 259, 179, 209), (184, 193, 188, 191, 181, 177, 211, 242, 202, 240, 207, 180), (216, 245, 209, 179, 206, 226), (256, 186, 189, 195), (197, 194, 185, 192), (198, 195, 189, 196), (256, 195, 187, 183), (191, 197, 192, 181), (188, 196, 197, 191), (196, 189, 194, 197), (193, 198, 196, 188), (184, 190, 198, 193), (190, 187, 195, 198), (222, 204, 177, 181), (225, 184, 180, 210), (234, 220, 201, 225), (252, 239, 200, 243), (235, 226, 206, 223), (216, 235, 244), (253, 241, 209, 245), (207, 247, 217, 228, 210, 180), (254, 246, 217, 247), (255, 248, 214, 238), (177, 204, 230, 218, 249, 211), (236, 221, 213, 231), (230, 236, 248), (219, 250, 237), (208, 178, 205, 251, 219, 232), (228, 234, 225, 210), (215, 244, 235, 227, 212, 229, 234, 246, 214, 203), (229, 212, 220, 234), (220, 235, 223, 201), (212, 227, 235, 220), (217, 246, 234), (250, 215, 203, 214, 248, 236, 231, 213, 233, 237), (204, 222, 236, 230), (222, 199, 221, 236), (221, 237, 233, 213), (199, 224, 237, 221), (224, 208, 232, 237), (250, 252, 243, 215), (219, 251, 252, 250), (251, 205, 239, 252), (244, 253, 245, 216), (215, 243, 253, 244), (243, 200, 241, 253), (240, 254, 247, 207), (202, 238, 254, 240), (238, 214, 246, 254), (242, 255, 238, 202), (211, 249, 255, 242), (249, 218, 248, 255), (182, 239, 205, 178, 258), (186, 200, 239, 182, 257), (200, 186, 256, 183, 241), (257, 194, 189, 186), (185, 194, 257, 182), (192, 224, 199, 222, 181), (223, 190, 184, 225, 201), (259, 190, 223, 206, 179), (187, 190, 259, 183), (192, 258, 178, 208, 224), (192, 185, 182, 258), (323, 266, 341, 262, 292), (267, 276, 271, 274, 264, 260, 294, 324, 285, 322, 290, 263), (299, 327, 292, 262, 289, 309), (338, 269, 272, 278), (280, 277, 268, 275), (281, 278, 272, 279), (338, 278, 270, 266), (274, 280, 275, 264), (271, 279, 280, 274), (279, 272, 277, 280), (276, 281, 279, 271), (267, 273, 281, 276), (273, 270, 278, 281), (305, 287, 260, 264), (308, 267, 263, 293), (316, 303, 284, 308), (334, 321, 283, 325), (317, 309, 289, 306), (299, 317, 326), (335, 323, 292, 327), (336, 328, 300, 329), (337, 330, 297, 320), (260, 287, 312, 301, 331, 294), (318, 304, 296, 313), (312, 318, 330), (302, 332, 319), (291, 261, 288, 333, 302, 314), (300, 328, 316, 308, 293), (298, 326, 317, 310, 295, 311, 316, 328, 297, 286), (311, 295, 303, 316), (303, 317, 306, 284), (295, 310, 317, 303), (332, 298, 286, 297, 330, 318, 313, 296, 315, 319), (287, 305, 318, 312), (305, 282, 304, 318), (304, 319, 315, 296), (282, 307, 319, 304), (307, 291, 314, 319), (332, 334, 325, 298), (302, 333, 334, 332), (333, 288, 321, 334), (326, 335, 327, 299), (298, 325, 335, 326), (325, 283, 323, 335), (322, 336, 329, 290), (285, 320, 336, 322), (320, 297, 328, 336), (324, 337, 320, 285), (294, 331, 337, 324), (331, 301, 330, 337), (265, 321, 288, 261, 340), (269, 283, 321, 265, 339), (283, 269, 338, 266, 323), (339, 277, 272, 269), (268, 277, 339, 265), (275, 307, 282, 305, 264), (306, 273, 267, 308, 284), (341, 273, 306, 289, 262), (270, 273, 341, 266), (275, 340, 261, 291, 307), (275, 268, 265, 340), (406, 348, 424, 344, 374), (349, 358, 353, 356, 346, 342, 376, 407, 367, 405, 372, 345), (381, 410, 374, 344, 371, 391), (421, 351, 354, 360), (362, 359, 350, 357), (363, 360, 354, 361), (421, 360, 352, 348), (356, 362, 357, 346), (353, 361, 362, 356), (361, 354, 359, 362), (358, 363, 361, 353), (349, 355, 363, 358), (355, 352, 360, 363), (387, 369, 342, 346), (390, 349, 345, 375), (399, 385, 366, 390), (417, 404, 365, 408), (400, 391, 371, 388), (381, 400, 409), (418, 406, 374, 410), (372, 412, 382, 393, 375, 345), (419, 411, 382, 412), (420, 413, 379, 403), (342, 369, 395, 383, 414, 376), (401, 386, 378, 396), (395, 401, 413), (384, 415, 402), (373, 343, 370, 416, 384, 397), (393, 399, 390, 375), (380, 409, 400, 392, 377, 394, 399, 411, 379, 368), (394, 377, 385, 399), (385, 400, 388, 366), (377, 392, 400, 385), (382, 411, 399), (415, 380, 368, 379, 413, 401, 396, 378, 398, 402), (369, 387, 401, 395), (387, 364, 386, 401), (386, 402, 398, 378), (364, 389, 402, 386), (389, 373, 397, 402), (415, 417, 408, 380), (384, 416, 417, 415), (416, 370, 404, 417), (409, 418, 410, 381), (380, 408, 418, 409), (408, 365, 406, 418), (405, 419, 412, 372), (367, 403, 419, 405), (403, 379, 411, 419), (407, 420, 403, 367), (376, 414, 420, 407), (414, 383, 413, 420), (347, 404, 370, 343, 423), (351, 365, 404, 347, 422), (365, 351, 421, 348, 406), (422, 359, 354, 351), (350, 359, 422, 347), (357, 389, 364, 387, 346), (388, 355, 349, 390, 366), (424, 355, 388, 371, 344), (352, 355, 424, 348), (357, 423, 343, 373, 389), (357, 350, 347, 423), (489, 431, 507, 427, 457), (432, 441, 436, 439, 429, 425, 459, 490, 450, 488, 455, 428), (464, 493, 457, 427, 454, 474), (504, 434, 437, 443), (445, 442, 433, 440), (446, 443, 437, 444), (504, 443, 435, 431), (439, 445, 440, 429), (436, 444, 445, 439), (444, 437, 442, 445), (441, 446, 444, 436), (432, 438, 446, 441), (438, 435, 443, 446), (470, 452, 425, 429), (473, 432, 428, 458), (482, 468, 449, 473), (500, 487, 448, 491), (483, 474, 454, 471), (464, 483, 492), (501, 489, 457, 493), (455, 495, 465, 476, 458, 428), (502, 494, 465, 495), (503, 496, 462, 486), (425, 452, 478, 466, 497, 459), (484, 469, 461, 479), (478, 484, 496), (467, 498, 485), (456, 426, 453, 499, 467, 480), (476, 482, 473, 458), (463, 492, 483, 475, 460, 477, 482, 494, 462, 451), (477, 460, 468, 482), (468, 483, 471, 449), (460, 475, 483, 468), (465, 494, 482), (498, 463, 451, 462, 496, 484, 479, 461, 481, 485), (452, 470, 484, 478), (470, 447, 469, 484), (469, 485, 481, 461), (447, 472, 485, 469), (472, 456, 480, 485), (498, 500, 491, 463), (467, 499, 500, 498), (499, 453, 487, 500), (492, 501, 493, 464), (463, 491, 501, 492), (491, 448, 489, 501), (488, 502, 495, 455), (450, 486, 502, 488), (486, 462, 494, 502), (490, 503, 486, 450), (459, 497, 503, 490), (497, 466, 496, 503), (430, 487, 453, 426, 506), (434, 448, 487, 430, 505), (448, 434, 504, 431, 489), (505, 442, 437, 434), (433, 442, 505, 430), (440, 472, 447, 470, 429), (471, 438, 432, 473, 449), (507, 438, 471, 454, 427), (435, 438, 507, 431), (440, 506, 426, 456, 472), (440, 433, 430, 506), (572, 514, 590, 510, 540), (515, 524, 519, 522, 512, 508, 542, 573, 533, 571, 538, 511), (547, 576, 540, 510, 537, 557), (587, 517, 520, 526), (528, 525, 516, 523), (529, 526, 520, 527), (587, 526, 518, 514), (522, 528, 523, 512), (519, 527, 528, 522), (527, 520, 525, 528), (524, 529, 527, 519), (515, 521, 529, 524), (521, 518, 526, 529), (553, 535, 508, 512), (556, 515, 511, 541), (565, 551, 532, 556), (583, 570, 531, 574), (566, 557, 537, 554), (547, 566, 575), (584, 572, 540, 576), (538, 578, 548, 559, 541, 511), (585, 577, 548, 578), (586, 579, 545, 569), (508, 535, 561, 549, 580, 542), (567, 552, 544, 562), (561, 567, 579), (550, 581, 568), (539, 509, 536, 582, 550, 563), (559, 565, 556, 541), (546, 575, 566, 558, 543, 560, 565, 577, 545, 534), (560, 543, 551, 565), (551, 566, 554, 532), (543, 558, 566, 551), (548, 577, 565), (581, 546, 534, 545, 579, 567, 562, 544, 564, 568), (535, 553, 567, 561), (553, 530, 552, 567), (552, 568, 564, 544), (530, 555, 568, 552), (555, 539, 563, 568), (581, 583, 574, 546), (550, 582, 583, 581), (582, 536, 570, 583), (575, 584, 576, 547), (546, 574, 584, 575), (574, 531, 572, 584), (571, 585, 578, 538), (533, 569, 585, 571), (569, 545, 577, 585), (573, 586, 569, 533), (542, 580, 586, 573), (580, 549, 579, 586), (513, 570, 536, 509, 589), (517, 531, 570, 513, 588), (531, 517, 587, 514, 572), (588, 525, 520, 517), (516, 525, 588, 513), (523, 555, 530, 553, 512), (554, 521, 515, 556, 532), (590, 521, 554, 537, 510), (518, 521, 590, 514), (523, 589, 509, 539, 555), (523, 516, 513, 589), (655, 597, 673, 593, 623), (598, 607, 602, 605, 595, 591, 625, 656, 616, 654, 621, 594), (630, 659, 623, 593, 620, 640), (670, 600, 603, 609), (611, 608, 599, 606), (612, 609, 603, 610), (670, 609, 601, 597), (605, 611, 606, 595), (602, 610, 611, 605), (610, 603, 608, 611), (607, 612, 610, 602), (598, 604, 612, 607), (604, 601, 609, 612), (636, 618, 591, 595), (639, 598, 594, 624), (648, 634, 615, 639), (666, 653, 614, 657), (649, 640, 620, 637), (630, 649, 658), (667, 655, 623, 659), (621, 661, 631, 642, 624, 594), (668, 660, 631, 661), (669, 662, 628, 652), (591, 618, 644, 632, 663, 625), (650, 635, 627, 645), (644, 650, 662), (633, 664, 651), (622, 592, 619, 665, 633, 646), (642, 648, 639, 624), (629, 658, 649, 641, 626, 643, 648, 660, 628, 617), (643, 626, 634, 648), (634, 649, 637, 615), (626, 641, 649, 634), (631, 660, 648), (664, 629, 617, 628, 662, 650, 645, 627, 647, 651), (618, 636, 650, 644), (636, 613, 635, 650), (635, 651, 647, 627), (613, 638, 651, 635), (638, 622, 646, 651), (664, 666, 657, 629), (633, 665, 666, 664), (665, 619, 653, 666), (658, 667, 659, 630), (629, 657, 667, 658), (657, 614, 655, 667), (654, 668, 661, 621), (616, 652, 668, 654), (652, 628, 660, 668), (656, 669, 652, 616), (625, 663, 669, 656), (663, 632, 662, 669), (596, 653, 619, 592, 672), (600, 614, 653, 596, 671), (614, 600, 670, 597, 655), (671, 608, 603, 600), (599, 608, 671, 596), (606, 638, 613, 636, 595), (637, 604, 598, 639, 615), (673, 604, 637, 620, 593), (601, 604, 673, 597), (606, 672, 592, 622, 638), (606, 599, 596, 672), (738, 680, 756, 676, 706), (681, 690, 685, 688, 678, 674, 708, 739, 699, 737, 704, 677), (713, 742, 706, 676, 703, 723), (753, 683, 686, 692), (694, 691, 682, 689), (695, 692, 686, 693), (753, 692, 684, 680), (688, 694, 689, 678), (685, 693, 694, 688), (693, 686, 691, 694), (690, 695, 693, 685), (681, 687, 695, 690), (687, 684, 692, 695), (719, 701, 674, 678), (722, 681, 677, 707), (731, 717, 698, 722), (749, 736, 697, 740), (732, 723, 703, 720), (713, 732, 741), (750, 738, 706, 742), (704, 744, 714, 725, 707, 677), (751, 743, 714, 744), (752, 745, 711, 735), (674, 701, 727, 715, 746, 708), (733, 718, 710, 728), (727, 733, 745), (716, 747, 734), (705, 675, 702, 748, 716, 729), (725, 731, 722, 707), (712, 741, 732, 724, 709, 726, 731, 743, 711, 700), (726, 709, 717, 731), (717, 732, 720, 698), (709, 724, 732, 717), (714, 743, 731), (747, 712, 700, 711, 745, 733, 728, 710, 730, 734), (701, 719, 733, 727), (719, 696, 718, 733), (718, 734, 730, 710), (696, 721, 734, 718), (721, 705, 729, 734), (747, 749, 740, 712), (716, 748, 749, 747), (748, 702, 736, 749), (741, 750, 742, 713), (712, 740, 750, 741), (740, 697, 738, 750), (737, 751, 744, 704), (699, 735, 751, 737), (735, 711, 743, 751), (739, 752, 735, 699), (708, 746, 752, 739), (746, 715, 745, 752), (679, 736, 702, 675, 755), (683, 697, 736, 679, 754), (697, 683, 753, 680, 738), (754, 691, 686, 683), (682, 691, 754, 679), (689, 721, 696, 719, 678), (720, 687, 681, 722, 698), (756, 687, 720, 703, 676), (684, 687, 756, 680), (689, 755, 675, 705, 721), (689, 682, 679, 755), (821, 763, 839, 759, 789), (764, 773, 768, 771, 761, 757, 791, 822, 782, 820, 787, 760), (796, 825, 789, 759, 786, 806), (836, 766, 769, 775), (777, 774, 765, 772), (778, 775, 769, 776), (836, 775, 767, 763), (771, 777, 772, 761), (768, 776, 777, 771), (776, 769, 774, 777), (773, 778, 776, 768), (764, 770, 778, 773), (770, 767, 775, 778), (802, 784, 757, 761), (805, 764, 760, 790), (814, 800, 781, 805), (832, 819, 780, 823), (815, 806, 786, 803), (796, 815, 824), (833, 821, 789, 825), (787, 827, 797, 808, 790, 760), (834, 826, 797, 827), (835, 828, 794, 818), (757, 784, 810, 798, 829, 791), (816, 801, 793, 811), (810, 816, 828), (799, 830, 817), (788, 758, 785, 831, 799, 812), (808, 814, 805, 790), (795, 824, 815, 807, 792, 809, 814, 826, 794, 783), (809, 792, 800, 814), (800, 815, 803, 781), (792, 807, 815, 800), (797, 826, 814), (830, 795, 783, 794, 828, 816, 811, 793, 813, 817), (784, 802, 816, 810), (802, 779, 801, 816), (801, 817, 813, 793), (779, 804, 817, 801), (804, 788, 812, 817), (830, 832, 823, 795), (799, 831, 832, 830), (831, 785, 819, 832), (824, 833, 825, 796), (795, 823, 833, 824), (823, 780, 821, 833), (820, 834, 827, 787), (782, 818, 834, 820), (818, 794, 826, 834), (822, 835, 818, 782), (791, 829, 835, 822), (829, 798, 828, 835), (762, 819, 785, 758, 838), (766, 780, 819, 762, 837), (780, 766, 836, 763, 821), (837, 774, 769, 766), (765, 774, 837, 762), (772, 804, 779, 802, 761), (803, 770, 764, 805, 781), (839, 770, 803, 786, 759), (767, 770, 839, 763), (772, 838, 758, 788, 804), (772, 765, 762, 838), (904, 846, 922, 842, 872), (847, 856, 851, 854, 844, 840, 874, 905, 865, 903, 870, 843), (879, 908, 872, 842, 869, 889), (919, 849, 852, 858), (860, 857, 848, 855), (861, 858, 852, 859), (919, 858, 850, 846), (854, 860, 855, 844), (851, 859, 860, 854), (859, 852, 857, 860), (856, 861, 859, 851), (847, 853, 861, 856), (853, 850, 858, 861), (885, 867, 840, 844), (888, 847, 843, 873), (897, 883, 864, 888), (915, 902, 863, 906), (898, 889, 869, 886), (879, 898, 907), (916, 904, 872, 908), (870, 910, 880, 891, 873, 843), (917, 909, 880, 910), (918, 911, 877, 901), (840, 867, 893, 881, 912, 874), (899, 884, 876, 894), (893, 899, 911), (882, 913, 900), (871, 841, 868, 914, 882, 895), (891, 897, 888, 873), (878, 907, 898, 890, 875, 892, 897, 909, 877, 866), (892, 875, 883, 897), (883, 898, 886, 864), (875, 890, 898, 883), (880, 909, 897), (913, 878, 866, 877, 911, 899, 894, 876, 896, 900), (867, 885, 899, 893), (885, 862, 884, 899), (884, 900, 896, 876), (862, 887, 900, 884), (887, 871, 895, 900), (913, 915, 906, 878), (882, 914, 915, 913), (914, 868, 902, 915), (907, 916, 908, 879), (878, 906, 916, 907), (906, 863, 904, 916), (903, 917, 910, 870), (865, 901, 917, 903), (901, 877, 909, 917), (905, 918, 901, 865), (874, 912, 918, 905), (912, 881, 911, 918), (845, 902, 868, 841, 921), (849, 863, 902, 845, 920), (863, 849, 919, 846, 904), (920, 857, 852, 849), (848, 857, 920, 845), (855, 887, 862, 885, 844), (886, 853, 847, 888, 864), (922, 853, 886, 869, 842), (850, 853, 922, 846), (855, 921, 841, 871, 887), (855, 848, 845, 921), (987, 929, 1005, 925, 955), (930, 939, 934, 937, 927, 923, 957, 988, 948, 986, 953, 926), (962, 991, 955, 925, 952, 972), (1002, 932, 935, 941), (943, 940, 931, 938), (944, 941, 935, 942), (1002, 941, 933, 929), (937, 943, 938, 927), (934, 942, 943, 937), (942, 935, 940, 943), (939, 944, 942, 934), (930, 936, 944, 939), (936, 933, 941, 944), (968, 950, 923, 927), (971, 930, 926, 956), (980, 966, 947, 971), (998, 985, 946, 989), (981, 972, 952, 969), (962, 981, 990), (999, 987, 955, 991), (953, 993, 963, 974, 956, 926), (1000, 992, 963, 993), (1001, 994, 960, 984), (923, 950, 976, 964, 995, 957), (982, 967, 959, 977), (976, 982, 994), (965, 996, 983), (954, 924, 951, 997, 965, 978), (974, 980, 971, 956), (961, 990, 981, 973, 958, 975, 980, 992, 960, 949), (975, 958, 966, 980), (966, 981, 969, 947), (958, 973, 981, 966), (963, 992, 980), (996, 961, 949, 960, 994, 982, 977, 959, 979, 983), (950, 968, 982, 976), (968, 945, 967, 982), (967, 983, 979, 959), (945, 970, 983, 967), (970, 954, 978, 983), (996, 998, 989, 961), (965, 997, 998, 996), (997, 951, 985, 998), (990, 999, 991, 962), (961, 989, 999, 990), (989, 946, 987, 999), (986, 1000, 993, 953), (948, 984, 1000, 986), (984, 960, 992, 1000), (988, 1001, 984, 948), (957, 995, 1001, 988), (995, 964, 994, 1001), (928, 985, 951, 924, 1004), (932, 946, 985, 928, 1003), (946, 932, 1002, 929, 987), (1003, 940, 935, 932), (931, 940, 1003, 928), (938, 970, 945, 968, 927), (969, 936, 930, 971, 947), (1005, 936, 969, 952, 925), (933, 936, 1005, 929), (938, 1004, 924, 954, 970), (938, 931, 928, 1004), (1070, 1012, 1088, 1008, 1038), (1013, 1022, 1017, 1020, 1010, 1006, 1040, 1071, 1031, 1069, 1036, 1009), (1045, 1074, 1038, 1008, 1035, 1055), (1085, 1015, 1018, 1024), (1026, 1023, 1014, 1021), (1027, 1024, 1018, 1025), (1085, 1024, 1016, 1012), (1020, 1026, 1021, 1010), (1017, 1025, 1026, 1020), (1025, 1018, 1023, 1026), (1022, 1027, 1025, 1017), (1013, 1019, 1027, 1022), (1019, 1016, 1024, 1027), (1051, 1033, 1006, 1010), (1054, 1013, 1009, 1039), (1063, 1049, 1030, 1054), (1081, 1068, 1029, 1072), (1064, 1055, 1035, 1052), (1045, 1064, 1073), (1082, 1070, 1038, 1074), (1036, 1076, 1046, 1057, 1039, 1009), (1083, 1075, 1046, 1076), (1084, 1077, 1043, 1067), (1006, 1033, 1059, 1047, 1078, 1040), (1065, 1050, 1042, 1060), (1059, 1065, 1077), (1048, 1079, 1066), (1037, 1007, 1034, 1080, 1048, 1061), (1057, 1063, 1054, 1039), (1044, 1073, 1064, 1056, 1041, 1058, 1063, 1075, 1043, 1032), (1058, 1041, 1049, 1063), (1049, 1064, 1052, 1030), (1041, 1056, 1064, 1049), (1046, 1075, 1063), (1079, 1044, 1032, 1043, 1077, 1065, 1060, 1042, 1062, 1066), (1033, 1051, 1065, 1059), (1051, 1028, 1050, 1065), (1050, 1066, 1062, 1042), (1028, 1053, 1066, 1050), (1053, 1037, 1061, 1066), (1079, 1081, 1072, 1044), (1048, 1080, 1081, 1079), (1080, 1034, 1068, 1081), (1073, 1082, 1074, 1045), (1044, 1072, 1082, 1073), (1072, 1029, 1070, 1082), (1069, 1083, 1076, 1036), (1031, 1067, 1083, 1069), (1067, 1043, 1075, 1083), (1071, 1084, 1067, 1031), (1040, 1078, 1084, 1071), (1078, 1047, 1077, 1084), (1011, 1068, 1034, 1007, 1087), (1015, 1029, 1068, 1011, 1086), (1029, 1015, 1085, 1012, 1070), (1086, 1023, 1018, 1015), (1014, 1023, 1086, 1011), (1021, 1053, 1028, 1051, 1010), (1052, 1019, 1013, 1054, 1030), (1088, 1019, 1052, 1035, 1008), (1016, 1019, 1088, 1012), (1021, 1087, 1007, 1037, 1053), (1021, 1014, 1011, 1087), (1153, 1095, 1171, 1091, 1121), (1096, 1105, 1100, 1103, 1093, 1089, 1123, 1154, 1114, 1152, 1119, 1092), (1128, 1157, 1121, 1091, 1118, 1138), (1168, 1098, 1101, 1107), (1109, 1106, 1097, 1104), (1110, 1107, 1101, 1108), (1168, 1107, 1099, 1095), (1103, 1109, 1104, 1093), (1100, 1108, 1109, 1103), (1108, 1101, 1106, 1109), (1105, 1110, 1108, 1100), (1096, 1102, 1110, 1105), (1102, 1099, 1107, 1110), (1134, 1116, 1089, 1093), (1137, 1096, 1092, 1122), (1146, 1132, 1113, 1137), (1164, 1151, 1112, 1155), (1147, 1138, 1118, 1135), (1128, 1147, 1156), (1165, 1153, 1121, 1157), (1119, 1159, 1129, 1140, 1122, 1092), (1166, 1158, 1129, 1159), (1167, 1160, 1126, 1150), (1089, 1116, 1142, 1130, 1161, 1123), (1148, 1133, 1125, 1143), (1142, 1148, 1160), (1131, 1162, 1149), (1120, 1090, 1117, 1163, 1131, 1144), (1140, 1146, 1137, 1122), (1127, 1156, 1147, 1139, 1124, 1141, 1146, 1158, 1126, 1115), (1141, 1124, 1132, 1146), (1132, 1147, 1135, 1113), (1124, 1139, 1147, 1132), (1129, 1158, 1146), (1162, 1127, 1115, 1126, 1160, 1148, 1143, 1125, 1145, 1149), (1116, 1134, 1148, 1142), (1134, 1111, 1133, 1148), (1133, 1149, 1145, 1125), (1111, 1136, 1149, 1133), (1136, 1120, 1144, 1149), (1162, 1164, 1155, 1127), (1131, 1163, 1164, 1162), (1163, 1117, 1151, 1164), (1156, 1165, 1157, 1128), (1127, 1155, 1165, 1156), (1155, 1112, 1153, 1165), (1152, 1166, 1159, 1119), (1114, 1150, 1166, 1152), (1150, 1126, 1158, 1166), (1154, 1167, 1150, 1114), (1123, 1161, 1167, 1154), (1161, 1130, 1160, 1167), (1094, 1151, 1117, 1090, 1170), (1098, 1112, 1151, 1094, 1169), (1112, 1098, 1168, 1095, 1153), (1169, 1106, 1101, 1098), (1097, 1106, 1169, 1094), (1104, 1136, 1111, 1134, 1093), (1135, 1102, 1096, 1137, 1113), (1171, 1102, 1135, 1118, 1091), (1099, 1102, 1171, 1095), (1104, 1170, 1090, 1120, 1136), (1104, 1097, 1094, 1170), (1236, 1178, 1254, 1174, 1204), (1179, 1188, 1183, 1186, 1176, 1172, 1206, 1237, 1197, 1235, 1202, 1175), (1211, 1240, 1204, 1174, 1201, 1221), (1251, 1181, 1184, 1190), (1192, 1189, 1180, 1187), (1193, 1190, 1184, 1191), (1251, 1190, 1182, 1178), (1186, 1192, 1187, 1176), (1183, 1191, 1192, 1186), (1191, 1184, 1189, 1192), (1188, 1193, 1191, 1183), (1179, 1185, 1193, 1188), (1185, 1182, 1190, 1193), (1217, 1199, 1172, 1176), (1220, 1179, 1175, 1205), (1229, 1215, 1196, 1220), (1247, 1234, 1195, 1238), (1230, 1221, 1201, 1218), (1211, 1230, 1239), (1248, 1236, 1204, 1240), (1202, 1242, 1212, 1223, 1205, 1175), (1249, 1241, 1212, 1242), (1250, 1243, 1209, 1233), (1172, 1199, 1225, 1213, 1244, 1206), (1231, 1216, 1208, 1226), (1225, 1231, 1243), (1214, 1245, 1232), (1203, 1173, 1200, 1246, 1214, 1227), (1223, 1229, 1220, 1205), (1210, 1239, 1230, 1222, 1207, 1224, 1229, 1241, 1209, 1198), (1224, 1207, 1215, 1229), (1215, 1230, 1218, 1196), (1207, 1222, 1230, 1215), (1212, 1241, 1229), (1245, 1210, 1198, 1209, 1243, 1231, 1226, 1208, 1228, 1232), (1199, 1217, 1231, 1225), (1217, 1194, 1216, 1231), (1216, 1232, 1228, 1208), (1194, 1219, 1232, 1216), (1219, 1203, 1227, 1232), (1245, 1247, 1238, 1210), (1214, 1246, 1247, 1245), (1246, 1200, 1234, 1247), (1239, 1248, 1240, 1211), (1210, 1238, 1248, 1239), (1238, 1195, 1236, 1248), (1235, 1249, 1242, 1202), (1197, 1233, 1249, 1235), (1233, 1209, 1241, 1249), (1237, 1250, 1233, 1197), (1206, 1244, 1250, 1237), (1244, 1213, 1243, 1250), (1177, 1234, 1200, 1173, 1253), (1181, 1195, 1234, 1177, 1252), (1195, 1181, 1251, 1178, 1236), (1252, 1189, 1184, 1181), (1180, 1189, 1252, 1177), (1187, 1219, 1194, 1217, 1176), (1218, 1185, 1179, 1220, 1196), (1254, 1185, 1218, 1201, 1174), (1182, 1185, 1254, 1178), (1187, 1253, 1173, 1203, 1219), (1187, 1180, 1177, 1253), (1319, 1261, 1337, 1257, 1287), (1262, 1271, 1266, 1269, 1259, 1255, 1289, 1320, 1280, 1318, 1285, 1258), (1294, 1323, 1287, 1257, 1284, 1304), (1334, 1264, 1267, 1273), (1275, 1272, 1263, 1270), (1276, 1273, 1267, 1274), (1334, 1273, 1265, 1261), (1269, 1275, 1270, 1259), (1266, 1274, 1275, 1269), (1274, 1267, 1272, 1275), (1271, 1276, 1274, 1266), (1262, 1268, 1276, 1271), (1268, 1265, 1273, 1276), (1300, 1282, 1255, 1259), (1303, 1262, 1258, 1288), (1312, 1298, 1279, 1303), (1330, 1317, 1278, 1321), (1313, 1304, 1284, 1301), (1294, 1313, 1322), (1331, 1319, 1287, 1323), (1285, 1325, 1295, 1306, 1288, 1258), (1332, 1324, 1295, 1325), (1333, 1326, 1292, 1316), (1255, 1282, 1308, 1296, 1327, 1289), (1314, 1299, 1291, 1309), (1308, 1314, 1326), (1297, 1328, 1315), (1286, 1256, 1283, 1329, 1297, 1310), (1306, 1312, 1303, 1288), (1293, 1322, 1313, 1305, 1290, 1307, 1312, 1324, 1292, 1281), (1307, 1290, 1298, 1312), (1298, 1313, 1301, 1279), (1290, 1305, 1313, 1298), (1295, 1324, 1312), (1328, 1293, 1281, 1292, 1326, 1314, 1309, 1291, 1311, 1315), (1282, 1300, 1314, 1308), (1300, 1277, 1299, 1314), (1299, 1315, 1311, 1291), (1277, 1302, 1315, 1299), (1302, 1286, 1310, 1315), (1328, 1330, 1321, 1293), (1297, 1329, 1330, 1328), (1329, 1283, 1317, 1330), (1322, 1331, 1323, 1294), (1293, 1321, 1331, 1322), (1321, 1278, 1319, 1331), (1318, 1332, 1325, 1285), (1280, 1316, 1332, 1318), (1316, 1292, 1324, 1332), (1320, 1333, 1316, 1280), (1289, 1327, 1333, 1320), (1327, 1296, 1326, 1333), (1260, 1317, 1283, 1256, 1336), (1264, 1278, 1317, 1260, 1335), (1278, 1264, 1334, 1261, 1319), (1335, 1272, 1267, 1264), (1263, 1272, 1335, 1260), (1270, 1302, 1277, 1300, 1259), (1301, 1268, 1262, 1303, 1279), (1337, 1268, 1301, 1284, 1257), (1265, 1268, 1337, 1261), (1270, 1336, 1256, 1286, 1302), (1270, 1263, 1260, 1336), (1402, 1344, 1420, 1340, 1370), (1345, 1354, 1349, 1352, 1342, 1338, 1372, 1403, 1363, 1401, 1368, 1341), (1377, 1406, 1370, 1340, 1367, 1387), (1417, 1347, 1350, 1356), (1358, 1355, 1346, 1353), (1359, 1356, 1350, 1357), (1417, 1356, 1348, 1344), (1352, 1358, 1353, 1342), (1349, 1357, 1358, 1352), (1357, 1350, 1355, 1358), (1354, 1359, 1357, 1349), (1345, 1351, 1359, 1354), (1351, 1348, 1356, 1359), (1383, 1365, 1338, 1342), (1386, 1345, 1341, 1371), (1395, 1381, 1362, 1386), (1413, 1400, 1361, 1404), (1396, 1387, 1367, 1384), (1377, 1396, 1405), (1414, 1402, 1370, 1406), (1368, 1408, 1378, 1389, 1371, 1341), (1415, 1407, 1378, 1408), (1416, 1409, 1375, 1399), (1338, 1365, 1391, 1379, 1410, 1372), (1397, 1382, 1374, 1392), (1391, 1397, 1409), (1380, 1411, 1398), (1369, 1339, 1366, 1412, 1380, 1393), (1389, 1395, 1386, 1371), (1376, 1405, 1396, 1388, 1373, 1390, 1395, 1407, 1375, 1364), (1390, 1373, 1381, 1395), (1381, 1396, 1384, 1362), (1373, 1388, 1396, 1381), (1378, 1407, 1395), (1411, 1376, 1364, 1375, 1409, 1397, 1392, 1374, 1394, 1398), (1365, 1383, 1397, 1391), (1383, 1360, 1382, 1397), (1382, 1398, 1394, 1374), (1360, 1385, 1398, 1382), (1385, 1369, 1393, 1398), (1411, 1413, 1404, 1376), (1380, 1412, 1413, 1411), (1412, 1366, 1400, 1413), (1405, 1414, 1406, 1377), (1376, 1404, 1414, 1405), (1404, 1361, 1402, 1414), (1401, 1415, 1408, 1368), (1363, 1399, 1415, 1401), (1399, 1375, 1407, 1415), (1403, 1416, 1399, 1363), (1372, 1410, 1416, 1403), (1410, 1379, 1409, 1416), (1343, 1400, 1366, 1339, 1419), (1347, 1361, 1400, 1343, 1418), (1361, 1347, 1417, 1344, 1402), (1418, 1355, 1350, 1347), (1346, 1355, 1418, 1343), (1353, 1385, 1360, 1383, 1342), (1384, 1351, 1345, 1386, 1362), (1420, 1351, 1384, 1367, 1340), (1348, 1351, 1420, 1344), (1353, 1419, 1339, 1369, 1385), (1353, 1346, 1343, 1419), (1485, 1427, 1503, 1423, 1453), (1428, 1437, 1432, 1435, 1425, 1421, 1455, 1486, 1446, 1484, 1451, 1424), (1460, 1489, 1453, 1423, 1450, 1470), (1500, 1430, 1433, 1439), (1441, 1438, 1429, 1436), (1442, 1439, 1433, 1440), (1500, 1439, 1431, 1427), (1435, 1441, 1436, 1425), (1432, 1440, 1441, 1435), (1440, 1433, 1438, 1441), (1437, 1442, 1440, 1432), (1428, 1434, 1442, 1437), (1434, 1431, 1439, 1442), (1466, 1448, 1421, 1425), (1469, 1428, 1424, 1454), (1478, 1464, 1445, 1469), (1496, 1483, 1444, 1487), (1479, 1470, 1450, 1467), (1460, 1479, 1488), (1497, 1485, 1453, 1489), (1451, 1491, 1461, 1472, 1454, 1424), (1498, 1490, 1461, 1491), (1499, 1492, 1458, 1482), (1421, 1448, 1474, 1462, 1493, 1455), (1480, 1465, 1457, 1475), (1474, 1480, 1492), (1463, 1494, 1481), (1452, 1422, 1449, 1495, 1463, 1476), (1472, 1478, 1469, 1454), (1459, 1488, 1479, 1471, 1456, 1473, 1478, 1490, 1458, 1447), (1473, 1456, 1464, 1478), (1464, 1479, 1467, 1445), (1456, 1471, 1479, 1464), (1461, 1490, 1478), (1494, 1459, 1447, 1458, 1492, 1480, 1475, 1457, 1477, 1481), (1448, 1466, 1480, 1474), (1466, 1443, 1465, 1480), (1465, 1481, 1477, 1457), (1443, 1468, 1481, 1465), (1468, 1452, 1476, 1481), (1494, 1496, 1487, 1459), (1463, 1495, 1496, 1494), (1495, 1449, 1483, 1496), (1488, 1497, 1489, 1460), (1459, 1487, 1497, 1488), (1487, 1444, 1485, 1497), (1484, 1498, 1491, 1451), (1446, 1482, 1498, 1484), (1482, 1458, 1490, 1498), (1486, 1499, 1482, 1446), (1455, 1493, 1499, 1486), (1493, 1462, 1492, 1499), (1426, 1483, 1449, 1422, 1502), (1430, 1444, 1483, 1426, 1501), (1444, 1430, 1500, 1427, 1485), (1501, 1438, 1433, 1430), (1429, 1438, 1501, 1426), (1436, 1468, 1443, 1466, 1425), (1467, 1434, 1428, 1469, 1445), (1503, 1434, 1467, 1450, 1423), (1431, 1434, 1503, 1427), (1436, 1502, 1422, 1452, 1468), (1436, 1429, 1426, 1502), (1522, 1514, 1507, 1513), (1523, 1519, 1509, 1517), (1525, 1518, 1510, 1521, 1527), (1519, 1522, 1513, 1509), (1521, 1510, 1514, 1522, 1526), (1511, 1523, 1517, 1505), (1504, 1516, 1524, 1515), (1516, 1508, 1520, 1524), (1508, 1512, 1525, 1520), (1512, 1506, 1518, 1525), (23, 27, 1526, 1522), (21, 25, 1524, 1520), (11, 15, 1514, 1510), (28, 26, 1525, 1527), (6, 14, 1513, 1507), (22, 28, 1527, 1521), (12, 24, 1523, 1511), (16, 1, 1504, 1515), (24, 20, 1519, 1523), (27, 22, 1521, 1526), (17, 9, 1508, 1516), (1, 17, 1516, 1504), (26, 21, 1520, 1525), (2, 12, 1511, 1505), (1515, 1511, 12, 8, 16), (1538, 1539, 1535, 1534, 1551, 1542, 1547), (1539, 1540, 1536, 1535), (1540, 1541, 1552, 1543, 1548, 1537, 1536), (1559, 1551, 1534, 1554), (1534, 1535, 1536, 1537, 1550, 1545, 1554), (1541, 1540, 1539, 1538, 1549, 1544, 1553), (1560, 1568, 1555, 1545, 1550), (1587, 1607, 1577, 1546, 1578), (1555, 1567, 1559, 1554, 1545), (1548, 1560, 1550, 1537), (1573, 1593, 1584, 1602, 1564, 1555, 1568), (1569, 1557, 1543, 1552, 1561), (1541, 1553, 1561, 1552), (1553, 1544, 1556, 1569, 1561), (1571, 1597, 1579, 1566, 1557, 1569), (1544, 1549, 1562, 1570, 1556), (1549, 1538, 1547, 1562), (1557, 1568, 1560, 1548, 1543), (1566, 1583, 1601, 1573, 1568, 1557), (1569, 1556, 1565, 1598, 1580, 1591, 1571), (1564, 1592, 1582, 1600, 1572, 1567, 1555), (1617, 1599, 1572, 1600), (1551, 1559, 1567, 1558, 1542), (1562, 1547, 1542, 1558, 1570), (1563, 1585, 1603, 1574, 1570, 1558), (1618, 1595, 1564, 1602), (1590, 1616, 1585, 1563, 1575), (1556, 1570, 1574, 1604, 1586, 1594, 1565), (1572, 1599, 1581, 1563, 1558, 1567), (1579, 1606, 1587, 1578, 1566), (1619, 1605, 1587, 1606), (1620, 1596, 1577, 1607), (1621, 1608, 1582, 1592), (1546, 1575, 1588, 1609, 1576), (1575, 1563, 1581, 1610, 1588), (1622, 1611, 1584, 1593), (1566, 1578, 1589, 1612, 1583), (1578, 1546, 1576, 1613, 1589), (1577, 1615, 1590, 1575, 1546), (1623, 1614, 1590, 1615), (1624, 1603, 1585, 1616), (1608, 1617, 1600, 1582), (1588, 1610, 1617, 1608), (1610, 1581, 1599, 1617), (1611, 1618, 1602, 1584), (1589, 1613, 1618, 1611), (1613, 1576, 1595, 1618), (1597, 1619, 1606, 1579), (1571, 1591, 1619, 1597), (1591, 1580, 1605, 1619), (1605, 1620, 1607, 1587), (1580, 1598, 1620, 1605), (1598, 1565, 1596, 1620), (1595, 1621, 1592, 1564), (1576, 1609, 1621, 1595), (1609, 1588, 1608, 1621), (1601, 1622, 1593, 1573), (1583, 1612, 1622, 1601), (1612, 1589, 1611, 1622), (1596, 1623, 1615, 1577), (1565, 1594, 1623, 1596), (1594, 1586, 1614, 1623), (1614, 1624, 1616, 1590), (1586, 1604, 1624, 1614), (1604, 1574, 1603, 1624), (25, 17, 1, 16), (9, 21, 25, 17), (13, 26, 21, 9), (18, 24, 12, 2), (10, 20, 24, 18), (14, 23, 20, 10), (1626, 27, 23, 14, 51, 6), (27, 1626, 1625, 22), (1627, 28, 22, 1625), (13, 26, 28, 1627, 5, 50)])
me_cube.materials.append(mat_material)
me_cube.use_remesh_preserve_volume = False
me_cube.use_remesh_preserve_attributes = False
me_cube.use_mirror_vertex_groups = False
me_cube.update()

# ---- objects
ob_cylinder = bpy.data.objects.new('Cylinder', me_cylinder)
ob_cube = bpy.data.objects.new('Cube', me_cube)
ob_lamp = bpy.data.objects.new('Lamp', light_lamp)
ob_camera = bpy.data.objects.new('Camera', cam_camera)

# ---- transforms, parenting, visibility, modifiers, constraints
ob_cylinder.location = (0.4577, 0.8703, -0.9024)
ob_cylinder.lineart.crease_threshold = 0.0
ob_cube.location = (0.0, 0.0, 1.015)
ob_cube.lock_rotations_4d = False
ob_cube.empty_display_type = 'ARROWS'
ob_cube.lineart.crease_threshold = 0.0
ob_lamp.location = (4.076, 1.005, 5.904)
ob_lamp.rotation_euler = (0.6503, 0.05522, 1.866)
ob_lamp.lock_rotations_4d = False
ob_lamp.empty_display_type = 'ARROWS'
ob_lamp.color = (0.0, 0.0, 0.0, 0.0)
ob_lamp.lineart.crease_threshold = 0.0
ob_camera.location = (7.481, -6.508, 5.344)
ob_camera.rotation_euler = (1.109, 0.01082, 0.8149)
ob_camera.lock_rotations_4d = False
ob_camera.empty_display_type = 'ARROWS'
ob_camera.color = (0.0, 0.0, 0.0, 0.0)
ob_camera.display_type = 'WIRE'
ob_camera.lineart.crease_threshold = 0.0

# ---- collection membership
col_collection_1.objects.link(ob_cylinder)
col_collection_1.objects.link(ob_cube)
col_collection_1.objects.link(ob_lamp)
col_collection_1.objects.link(ob_camera)

# ---- scene / render settings (as saved in the file)
scene.camera = ob_camera
scene.frame_start = 1; scene.frame_end = 250; scene.frame_set(1)
scene.render.engine = 'BLENDER_EEVEE_NEXT'
scene.render.image_settings.color_mode = 'RGB'
scene.render.image_settings.compression = 90
scene.render.resolution_percentage = 50
scene.render.dither_intensity = 0.0
scene.cycles.use_denoising = False
scene.cycles.samples = 10
scene.cycles.sampling_pattern = 'TABULATED_SOBOL'
scene.cycles.light_sampling_threshold = 0.0
scene.cycles.use_adaptive_sampling = False
scene.cycles.use_light_tree = False
scene.cycles.blur_glossy = 0.0
scene.cycles.volume_bounces = 1
scene.cycles.pixel_filter_type = 'GAUSSIAN'
scene.cycles.sample_clamp_indirect = 0.0
scene.view_settings.view_transform = 'Standard'
bpy.context.view_layer.update()
